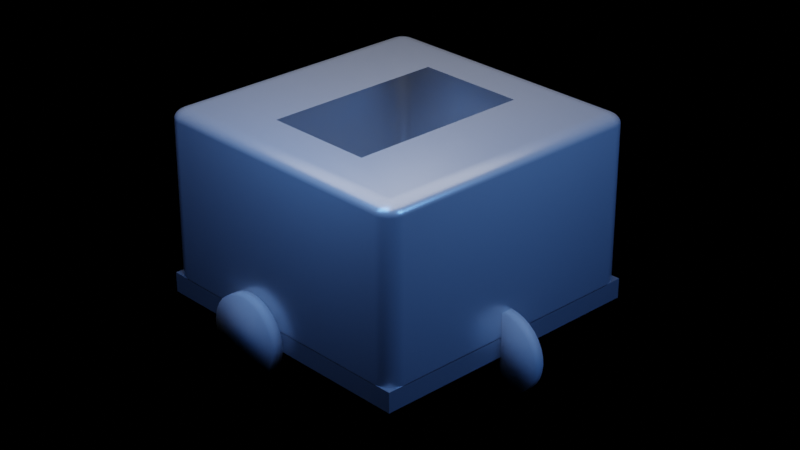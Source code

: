 # Source: Brainstorming_robot23032021.blend  (saved by Blender 2.80.75; exported with 4.5.12 LTS)
import bpy
from mathutils import Matrix  # noqa: F401  (used for matrix-valued properties, if any)

bpy.ops.wm.read_factory_settings(use_empty=True)
scene = bpy.context.scene
scene.name = 'Scene'

# ---- collections
col_collection = bpy.data.collections.new('Collection'); scene.collection.children.link(col_collection)

# ---- materials (node trees are filled in below, after node groups)
mat_material = bpy.data.materials.new('Material')
mat_material.alpha_threshold = 0.0
mat_material.line_color = (0.0, 0.0, 0.0, 1.0)
mat_material_003 = bpy.data.materials.new('Material.003')
mat_material_002 = bpy.data.materials.new('Material.002')

# ---- material node trees
mat_material.use_nodes = True; mat_material.node_tree.nodes.clear()
_N = mat_material.node_tree.nodes; _L = mat_material.node_tree.links
n0 = _N.new('ShaderNodeOutputMaterial'); n0.name = 'Material Output'; n0.location = (300, 300)
n1 = _N.new('ShaderNodeBsdfPrincipled'); n1.name = 'Principled BSDF'; n1.location = (10, 300)
n1.distribution = 'GGX'
n1.subsurface_method = 'BURLEY'
n1.inputs[0].default_value = (0.5928, 0.5928, 0.5928, 1.0)
n1.inputs[1].default_value = 0.4727
n1.inputs[2].default_value = 0.2136
n1.inputs[3].default_value = 1.45
n1.inputs[27].default_value = (0.0, 0.0, 0.0, 1.0)
n1.inputs[28].default_value = 1.0
_L.new(n1.outputs[0], n0.inputs[0])
n0.is_active_output = True
mat_material_003.use_nodes = True; mat_material_003.node_tree.nodes.clear()
_N = mat_material_003.node_tree.nodes; _L = mat_material_003.node_tree.links
n0 = _N.new('ShaderNodeOutputMaterial'); n0.name = 'Material Output'; n0.location = (300, 300)
n1 = _N.new('ShaderNodeBsdfPrincipled'); n1.name = 'Principled BSDF'; n1.location = (10, 300)
n1.distribution = 'GGX'
n1.subsurface_method = 'BURLEY'
n1.inputs[1].default_value = 0.5773
n1.inputs[2].default_value = 0.2636
n1.inputs[3].default_value = 1.45
n1.inputs[13].default_value = 0.0
n1.inputs[27].default_value = (0.0, 0.0, 0.0, 1.0)
n1.inputs[28].default_value = 1.0
_L.new(n1.outputs[0], n0.inputs[0])
n0.is_active_output = True
mat_material_002.use_nodes = True; mat_material_002.node_tree.nodes.clear()
_N = mat_material_002.node_tree.nodes; _L = mat_material_002.node_tree.links
n0 = _N.new('ShaderNodeOutputMaterial'); n0.name = 'Material Output'; n0.location = (300, 300)
n1 = _N.new('ShaderNodeBsdfPrincipled'); n1.name = 'Principled BSDF'; n1.location = (10, 300)
n1.distribution = 'GGX'
n1.subsurface_method = 'BURLEY'
n1.inputs[1].default_value = 0.4818
n1.inputs[2].default_value = 0.3045
n1.inputs[3].default_value = 1.45
n1.inputs[27].default_value = (0.0, 0.0, 0.0, 1.0)
n1.inputs[28].default_value = 1.0
_L.new(n1.outputs[0], n0.inputs[0])
n0.is_active_output = True

# ---- world
world_world = bpy.data.worlds.new('World'); scene.world = world_world
world_world.use_nodes = True; world_world.node_tree.nodes.clear()
_N = world_world.node_tree.nodes; _L = world_world.node_tree.links
n0 = _N.new('ShaderNodeOutputWorld'); n0.name = 'World Output'; n0.location = (300, 300)
n1 = _N.new('ShaderNodeBackground'); n1.name = 'Background'; n1.location = (10, 300)
n1.inputs[0].default_value = (0.05088, 0.05088, 0.05088, 1.0)
n1.inputs[1].default_value = 0.0
_L.new(n1.outputs[0], n0.inputs[0])
n0.is_active_output = True
world_world.color = (0.05088, 0.05088, 0.05088)
world_world.use_sun_shadow = False
world_world.sun_shadow_jitter_overblur = 0.0

# ---- cameras
cam_camera = bpy.data.cameras.new('Camera')
cam_camera.clip_end = 100.0
cam_camera.lens = 79.0
cam_camera.ortho_scale = 7.314

# ---- lights
light_area = bpy.data.lights.new('Area', 'AREA')
light_area.color = (0.1202, 0.3391, 1.0)
light_area.transmission_factor = 0.0
light_area.energy = 39.27
light_area.shadow_soft_size = 1.38
light_area.shadow_maximum_resolution = 0.006
light_area.use_absolute_resolution = True
light_area.size = 1.38
light_area.size_y = 1.0
light_area_002 = bpy.data.lights.new('Area.002', 'AREA')
light_area_002.transmission_factor = 0.0
light_area_002.energy = 23.56
light_area_002.shadow_soft_size = 1.0
light_area_002.shadow_maximum_resolution = 0.006
light_area_002.use_absolute_resolution = True
light_area_002.size = 1.0
light_area_002.size_y = 1.0
light_area_004 = bpy.data.lights.new('Area.004', 'AREA')
light_area_004.color = (0.1202, 0.3391, 1.0)
light_area_004.transmission_factor = 0.0
light_area_004.energy = 39.27
light_area_004.shadow_soft_size = 1.212
light_area_004.shadow_maximum_resolution = 0.006
light_area_004.use_absolute_resolution = True
light_area_004.size = 1.212
light_area_004.size_y = 1.0

# ---- meshes
me_cube = bpy.data.meshes.new('Cube')
me_cube.from_pydata([(1.0, 1.0, 1.0), (1.0, 1.0, -1.0), (1.0, -1.0, 1.0), (1.0, -1.0, -1.0), (-1.0, 1.0, 1.0), (-1.0, 1.0, -1.0), (-1.0, -1.0, 1.0), (-1.0, -1.0, -1.0)], [], [(0, 4, 6, 2), (3, 2, 6, 7), (7, 6, 4, 5), (5, 1, 3, 7), (1, 0, 2, 3), (5, 4, 0, 1)])
_uv = me_cube.uv_layers.new(name='UVMap')
_uv.uv.foreach_set('vector', [0.375, 0.0, 0.625, 0.0, 0.625, 0.25, 0.375, 0.25, 0.375, 0.25, 0.625, 0.25, 0.625, 0.5, 0.375, 0.5, 0.375, 0.5, 0.625, 0.5, 0.625, 0.75, 0.375, 0.75, 0.375, 0.75, 0.625, 0.75, 0.625, 1.0, 0.375, 1.0, 0.125, 0.5, 0.375, 0.5, 0.375, 0.75, 0.125, 0.75, 0.625, 0.5, 0.875, 0.5, 0.875, 0.75, 0.625, 0.75])
me_cube.materials.append(mat_material)
me_cube.use_remesh_preserve_volume = False
me_cube.use_remesh_preserve_attributes = False
me_cube.use_mirror_vertex_groups = False
me_cube.update()
me_circle = bpy.data.meshes.new('Circle')
me_circle.from_pydata([(0.0, 1.0, 0.0), (-0.1951, 0.9808, 0.0), (-0.3827, 0.9239, 0.0), (-0.5556, 0.8315, 0.0), (-0.7071, 0.7071, 0.0), (-0.8315, 0.5556, 0.0), (-0.9239, 0.3827, 0.0), (-0.9808, 0.1951, 0.0), (-1.0, 7.55e-08, 0.0), (-0.9808, -0.1951, 0.0), (-0.9239, -0.3827, 0.0), (-0.8315, -0.5556, 0.0), (-0.7071, -0.7071, 0.0), (-0.5556, -0.8315, 0.0), (-0.3827, -0.9239, 0.0), (-0.1951, -0.9808, 0.0), (3.258e-07, -1.0, 0.0), (0.1951, -0.9808, 0.0), (0.3827, -0.9239, 0.0), (0.5556, -0.8315, 0.0), (0.7071, -0.7071, 0.0), (0.8315, -0.5556, 0.0), (0.9239, -0.3827, 0.0), (0.9808, -0.1951, 0.0), (1.0, 9.656e-07, 0.0), (0.9808, 0.1951, 0.0), (0.9239, 0.3827, 0.0), (0.8315, 0.5556, 0.0), (0.7071, 0.7071, 0.0), (0.5556, 0.8315, 0.0), (0.3827, 0.9239, 0.0), (0.1951, 0.9808, 0.0), (-0.1951, 0.9808, 0.3064), (1.982e-16, 1.0, 0.3064), (-0.3827, 0.9239, 0.3064), (-0.5556, 0.8315, 0.3064), (-0.7071, 0.7071, 0.3064), (-0.8315, 0.5556, 0.3064), (-0.9239, 0.3827, 0.3064), (-0.9808, 0.1951, 0.3064), (-1.0, 7.55e-08, 0.3064), (-0.9808, -0.1951, 0.3064), (-0.9239, -0.3827, 0.3064), (-0.8315, -0.5556, 0.3064), (-0.7071, -0.7071, 0.3064), (-0.5556, -0.8315, 0.3064), (-0.3827, -0.9239, 0.3064), (-0.1951, -0.9808, 0.3064), (3.258e-07, -1.0, 0.3064), (0.1951, -0.9808, 0.3064), (0.3827, -0.9239, 0.3064), (0.5556, -0.8315, 0.3064), (0.7071, -0.7071, 0.3064), (0.8315, -0.5556, 0.3064), (0.9239, -0.3827, 0.3064), (0.9808, -0.1951, 0.3064), (1.0, 9.656e-07, 0.3064), (0.9808, 0.1951, 0.3064), (0.9239, 0.3827, 0.3064), (0.8315, 0.5556, 0.3064), (0.7071, 0.7071, 0.3064), (0.5556, 0.8315, 0.3064), (0.3827, 0.9239, 0.3064), (0.1951, 0.9808, 0.3064)], [], [(1, 0, 31, 30, 29, 28, 27, 26, 25, 24, 23, 22, 21, 20, 19, 18, 17, 16, 15, 14, 13, 12, 11, 10, 9, 8, 7, 6, 5, 4, 3, 2), (32, 34, 35, 36, 37, 38, 39, 40, 41, 42, 43, 44, 45, 46, 47, 48, 49, 50, 51, 52, 53, 54, 55, 56, 57, 58, 59, 60, 61, 62, 63, 33), (0, 1, 32, 33), (27, 28, 60, 59), (14, 15, 47, 46), (1, 2, 34, 32), (28, 29, 61, 60), (15, 16, 48, 47), (2, 3, 35, 34), (29, 30, 62, 61), (16, 17, 49, 48), (3, 4, 36, 35), (30, 31, 63, 62), (17, 18, 50, 49), (4, 5, 37, 36), (31, 0, 33, 63), (18, 19, 51, 50), (5, 6, 38, 37), (19, 20, 52, 51), (6, 7, 39, 38), (20, 21, 53, 52), (7, 8, 40, 39), (21, 22, 54, 53), (8, 9, 41, 40), (22, 23, 55, 54), (9, 10, 42, 41), (23, 24, 56, 55), (10, 11, 43, 42), (24, 25, 57, 56), (11, 12, 44, 43), (25, 26, 58, 57), (12, 13, 45, 44), (26, 27, 59, 58), (13, 14, 46, 45)])
me_circle.polygons.foreach_set('use_smooth', [True] * 34)
_uv = me_circle.uv_layers.new(name='UVMap')
_uv.uv.foreach_set('vector', [0.0, 0.0, 0.0, 0.0, 0.0, 0.0, 0.0, 0.0, 0.0, 0.0, 0.0, 0.0, 0.0, 0.0, 0.0, 0.0, 0.0, 0.0, 0.0, 0.0, 0.0, 0.0, 0.0, 0.0, 0.0, 0.0, 0.0, 0.0, 0.0, 0.0, 0.0, 0.0, 0.0, 0.0, 0.0, 0.0, 0.0, 0.0, 0.0, 0.0, 0.0, 0.0, 0.0, 0.0, 0.0, 0.0, 0.0, 0.0, 0.0, 0.0, 0.0, 0.0, 0.0, 0.0, 0.0, 0.0, 0.0, 0.0, 0.0, 0.0, 0.0, 0.0, 0.0, 0.0, 0.0, 0.0, 0.0, 0.0, 0.0, 0.0, 0.0, 0.0, 0.0, 0.0, 0.0, 0.0, 0.0, 0.0, 0.0, 0.0, 0.0, 0.0, 0.0, 0.0, 0.0, 0.0, 0.0, 0.0, 0.0, 0.0, 0.0, 0.0, 0.0, 0.0, 0.0, 0.0, 0.0, 0.0, 0.0, 0.0, 0.0, 0.0, 0.0, 0.0, 0.0, 0.0, 0.0, 0.0, 0.0, 0.0, 0.0, 0.0, 0.0, 0.0, 0.0, 0.0, 0.0, 0.0, 0.0, 0.0, 0.0, 0.0, 0.0, 0.0, 0.0, 0.0, 0.0, 0.0, 0.0, 0.0, 0.0, 0.0, 0.0, 0.0, 0.0, 0.0, 0.0, 0.0, 0.0, 0.0, 0.0, 0.0, 0.0, 0.0, 0.0, 0.0, 0.0, 0.0, 0.0, 0.0, 0.0, 0.0, 0.0, 0.0, 0.0, 0.0, 0.0, 0.0, 0.0, 0.0, 0.0, 0.0, 0.0, 0.0, 0.0, 0.0, 0.0, 0.0, 0.0, 0.0, 0.0, 0.0, 0.0, 0.0, 0.0, 0.0, 0.0, 0.0, 0.0, 0.0, 0.0, 0.0, 0.0, 0.0, 0.0, 0.0, 0.0, 0.0, 0.0, 0.0, 0.0, 0.0, 0.0, 0.0, 0.0, 0.0, 0.0, 0.0, 0.0, 0.0, 0.0, 0.0, 0.0, 0.0, 0.0, 0.0, 0.0, 0.0, 0.0, 0.0, 0.0, 0.0, 0.0, 0.0, 0.0, 0.0, 0.0, 0.0, 0.0, 0.0, 0.0, 0.0, 0.0, 0.0, 0.0, 0.0, 0.0, 0.0, 0.0, 0.0, 0.0, 0.0, 0.0, 0.0, 0.0, 0.0, 0.0, 0.0, 0.0, 0.0, 0.0, 0.0, 0.0, 0.0, 0.0, 0.0, 0.0, 0.0, 0.0, 0.0, 0.0, 0.0, 0.0, 0.0, 0.0, 0.0, 0.0, 0.0, 0.0, 0.0, 0.0, 0.0, 0.0, 0.0, 0.0, 0.0, 0.0, 0.0, 0.0, 0.0, 0.0, 0.0, 0.0, 0.0, 0.0, 0.0, 0.0, 0.0, 0.0, 0.0, 0.0, 0.0, 0.0, 0.0, 0.0, 0.0, 0.0, 0.0, 0.0, 0.0, 0.0, 0.0, 0.0, 0.0, 0.0, 0.0, 0.0, 0.0, 0.0, 0.0, 0.0, 0.0, 0.0, 0.0, 0.0, 0.0, 0.0, 0.0, 0.0, 0.0, 0.0, 0.0, 0.0, 0.0, 0.0, 0.0, 0.0, 0.0, 0.0, 0.0, 0.0, 0.0, 0.0, 0.0, 0.0, 0.0, 0.0, 0.0, 0.0, 0.0, 0.0, 0.0, 0.0, 0.0, 0.0, 0.0, 0.0, 0.0, 0.0, 0.0, 0.0, 0.0, 0.0, 0.0, 0.0, 0.0, 0.0, 0.0, 0.0, 0.0, 0.0, 0.0, 0.0, 0.0, 0.0, 0.0, 0.0, 0.0, 0.0, 0.0, 0.0, 0.0, 0.0, 0.0, 0.0, 0.0, 0.0, 0.0, 0.0, 0.0, 0.0, 0.0, 0.0, 0.0, 0.0, 0.0, 0.0, 0.0, 0.0, 0.0, 0.0, 0.0, 0.0, 0.0])
me_circle.use_remesh_preserve_volume = False
me_circle.use_remesh_preserve_attributes = False
me_circle.use_mirror_vertex_groups = False
me_circle.update()
me_circle_001 = bpy.data.meshes.new('Circle.001')
me_circle_001.from_pydata([(0.0, 1.0, 0.0), (-0.1951, 0.9808, 0.0), (-0.3827, 0.9239, 0.0), (-0.5556, 0.8315, 0.0), (-0.7071, 0.7071, 0.0), (-0.8315, 0.5556, 0.0), (-0.9239, 0.3827, 0.0), (-0.9808, 0.1951, 0.0), (-1.0, 7.55e-08, 0.0), (-0.9808, -0.1951, 0.0), (-0.9239, -0.3827, 0.0), (-0.8315, -0.5556, 0.0), (-0.7071, -0.7071, 0.0), (-0.5556, -0.8315, 0.0), (-0.3827, -0.9239, 0.0), (-0.1951, -0.9808, 0.0), (3.258e-07, -1.0, 0.0), (0.1951, -0.9808, 0.0), (0.3827, -0.9239, 0.0), (0.5556, -0.8315, 0.0), (0.7071, -0.7071, 0.0), (0.8315, -0.5556, 0.0), (0.9239, -0.3827, 0.0), (0.9808, -0.1951, 0.0), (1.0, 9.656e-07, 0.0), (0.9808, 0.1951, 0.0), (0.9239, 0.3827, 0.0), (0.8315, 0.5556, 0.0), (0.7071, 0.7071, 0.0), (0.5556, 0.8315, 0.0), (0.3827, 0.9239, 0.0), (0.1951, 0.9808, 0.0), (-0.1951, 0.9808, 0.3064), (1.982e-16, 1.0, 0.3064), (-0.3827, 0.9239, 0.3064), (-0.5556, 0.8315, 0.3064), (-0.7071, 0.7071, 0.3064), (-0.8315, 0.5556, 0.3064), (-0.9239, 0.3827, 0.3064), (-0.9808, 0.1951, 0.3064), (-1.0, 7.55e-08, 0.3064), (-0.9808, -0.1951, 0.3064), (-0.9239, -0.3827, 0.3064), (-0.8315, -0.5556, 0.3064), (-0.7071, -0.7071, 0.3064), (-0.5556, -0.8315, 0.3064), (-0.3827, -0.9239, 0.3064), (-0.1951, -0.9808, 0.3064), (3.258e-07, -1.0, 0.3064), (0.1951, -0.9808, 0.3064), (0.3827, -0.9239, 0.3064), (0.5556, -0.8315, 0.3064), (0.7071, -0.7071, 0.3064), (0.8315, -0.5556, 0.3064), (0.9239, -0.3827, 0.3064), (0.9808, -0.1951, 0.3064), (1.0, 9.656e-07, 0.3064), (0.9808, 0.1951, 0.3064), (0.9239, 0.3827, 0.3064), (0.8315, 0.5556, 0.3064), (0.7071, 0.7071, 0.3064), (0.5556, 0.8315, 0.3064), (0.3827, 0.9239, 0.3064), (0.1951, 0.9808, 0.3064)], [], [(1, 0, 31, 30, 29, 28, 27, 26, 25, 24, 23, 22, 21, 20, 19, 18, 17, 16, 15, 14, 13, 12, 11, 10, 9, 8, 7, 6, 5, 4, 3, 2), (32, 34, 35, 36, 37, 38, 39, 40, 41, 42, 43, 44, 45, 46, 47, 48, 49, 50, 51, 52, 53, 54, 55, 56, 57, 58, 59, 60, 61, 62, 63, 33), (0, 1, 32, 33), (27, 28, 60, 59), (14, 15, 47, 46), (1, 2, 34, 32), (28, 29, 61, 60), (15, 16, 48, 47), (2, 3, 35, 34), (29, 30, 62, 61), (16, 17, 49, 48), (3, 4, 36, 35), (30, 31, 63, 62), (17, 18, 50, 49), (4, 5, 37, 36), (31, 0, 33, 63), (18, 19, 51, 50), (5, 6, 38, 37), (19, 20, 52, 51), (6, 7, 39, 38), (20, 21, 53, 52), (7, 8, 40, 39), (21, 22, 54, 53), (8, 9, 41, 40), (22, 23, 55, 54), (9, 10, 42, 41), (23, 24, 56, 55), (10, 11, 43, 42), (24, 25, 57, 56), (11, 12, 44, 43), (25, 26, 58, 57), (12, 13, 45, 44), (26, 27, 59, 58), (13, 14, 46, 45)])
_uv = me_circle_001.uv_layers.new(name='UVMap')
_uv.uv.foreach_set('vector', [0.0, 0.0, 0.0, 0.0, 0.0, 0.0, 0.0, 0.0, 0.0, 0.0, 0.0, 0.0, 0.0, 0.0, 0.0, 0.0, 0.0, 0.0, 0.0, 0.0, 0.0, 0.0, 0.0, 0.0, 0.0, 0.0, 0.0, 0.0, 0.0, 0.0, 0.0, 0.0, 0.0, 0.0, 0.0, 0.0, 0.0, 0.0, 0.0, 0.0, 0.0, 0.0, 0.0, 0.0, 0.0, 0.0, 0.0, 0.0, 0.0, 0.0, 0.0, 0.0, 0.0, 0.0, 0.0, 0.0, 0.0, 0.0, 0.0, 0.0, 0.0, 0.0, 0.0, 0.0, 0.0, 0.0, 0.0, 0.0, 0.0, 0.0, 0.0, 0.0, 0.0, 0.0, 0.0, 0.0, 0.0, 0.0, 0.0, 0.0, 0.0, 0.0, 0.0, 0.0, 0.0, 0.0, 0.0, 0.0, 0.0, 0.0, 0.0, 0.0, 0.0, 0.0, 0.0, 0.0, 0.0, 0.0, 0.0, 0.0, 0.0, 0.0, 0.0, 0.0, 0.0, 0.0, 0.0, 0.0, 0.0, 0.0, 0.0, 0.0, 0.0, 0.0, 0.0, 0.0, 0.0, 0.0, 0.0, 0.0, 0.0, 0.0, 0.0, 0.0, 0.0, 0.0, 0.0, 0.0, 0.0, 0.0, 0.0, 0.0, 0.0, 0.0, 0.0, 0.0, 0.0, 0.0, 0.0, 0.0, 0.0, 0.0, 0.0, 0.0, 0.0, 0.0, 0.0, 0.0, 0.0, 0.0, 0.0, 0.0, 0.0, 0.0, 0.0, 0.0, 0.0, 0.0, 0.0, 0.0, 0.0, 0.0, 0.0, 0.0, 0.0, 0.0, 0.0, 0.0, 0.0, 0.0, 0.0, 0.0, 0.0, 0.0, 0.0, 0.0, 0.0, 0.0, 0.0, 0.0, 0.0, 0.0, 0.0, 0.0, 0.0, 0.0, 0.0, 0.0, 0.0, 0.0, 0.0, 0.0, 0.0, 0.0, 0.0, 0.0, 0.0, 0.0, 0.0, 0.0, 0.0, 0.0, 0.0, 0.0, 0.0, 0.0, 0.0, 0.0, 0.0, 0.0, 0.0, 0.0, 0.0, 0.0, 0.0, 0.0, 0.0, 0.0, 0.0, 0.0, 0.0, 0.0, 0.0, 0.0, 0.0, 0.0, 0.0, 0.0, 0.0, 0.0, 0.0, 0.0, 0.0, 0.0, 0.0, 0.0, 0.0, 0.0, 0.0, 0.0, 0.0, 0.0, 0.0, 0.0, 0.0, 0.0, 0.0, 0.0, 0.0, 0.0, 0.0, 0.0, 0.0, 0.0, 0.0, 0.0, 0.0, 0.0, 0.0, 0.0, 0.0, 0.0, 0.0, 0.0, 0.0, 0.0, 0.0, 0.0, 0.0, 0.0, 0.0, 0.0, 0.0, 0.0, 0.0, 0.0, 0.0, 0.0, 0.0, 0.0, 0.0, 0.0, 0.0, 0.0, 0.0, 0.0, 0.0, 0.0, 0.0, 0.0, 0.0, 0.0, 0.0, 0.0, 0.0, 0.0, 0.0, 0.0, 0.0, 0.0, 0.0, 0.0, 0.0, 0.0, 0.0, 0.0, 0.0, 0.0, 0.0, 0.0, 0.0, 0.0, 0.0, 0.0, 0.0, 0.0, 0.0, 0.0, 0.0, 0.0, 0.0, 0.0, 0.0, 0.0, 0.0, 0.0, 0.0, 0.0, 0.0, 0.0, 0.0, 0.0, 0.0, 0.0, 0.0, 0.0, 0.0, 0.0, 0.0, 0.0, 0.0, 0.0, 0.0, 0.0, 0.0, 0.0, 0.0, 0.0, 0.0, 0.0, 0.0, 0.0, 0.0, 0.0, 0.0, 0.0, 0.0, 0.0, 0.0, 0.0, 0.0, 0.0, 0.0, 0.0, 0.0, 0.0, 0.0, 0.0, 0.0, 0.0, 0.0, 0.0, 0.0, 0.0, 0.0, 0.0, 0.0, 0.0, 0.0, 0.0, 0.0, 0.0, 0.0, 0.0])
me_circle_001.use_remesh_preserve_volume = False
me_circle_001.use_remesh_preserve_attributes = False
me_circle_001.use_mirror_vertex_groups = False
me_circle_001.update()
me_circle_002 = bpy.data.meshes.new('Circle.002')
me_circle_002.from_pydata([(0.0, 1.0, 0.0), (-0.1951, 0.9808, 0.0), (-0.3827, 0.9239, 0.0), (-0.5556, 0.8315, 0.0), (-0.7071, 0.7071, 0.0), (-0.8315, 0.5556, 0.0), (-0.9239, 0.3827, 0.0), (-0.9808, 0.1951, 0.0), (-1.0, 7.55e-08, 0.0), (-0.9808, -0.1951, 0.0), (-0.9239, -0.3827, 0.0), (-0.8315, -0.5556, 0.0), (-0.7071, -0.7071, 0.0), (-0.5556, -0.8315, 0.0), (-0.3827, -0.9239, 0.0), (-0.1951, -0.9808, 0.0), (3.258e-07, -1.0, 0.0), (0.1951, -0.9808, 0.0), (0.3827, -0.9239, 0.0), (0.5556, -0.8315, 0.0), (0.7071, -0.7071, 0.0), (0.8315, -0.5556, 0.0), (0.9239, -0.3827, 0.0), (0.9808, -0.1951, 0.0), (1.0, 9.656e-07, 0.0), (0.9808, 0.1951, 0.0), (0.9239, 0.3827, 0.0), (0.8315, 0.5556, 0.0), (0.7071, 0.7071, 0.0), (0.5556, 0.8315, 0.0), (0.3827, 0.9239, 0.0), (0.1951, 0.9808, 0.0), (-0.1951, 0.9808, 0.3064), (1.982e-16, 1.0, 0.3064), (-0.3827, 0.9239, 0.3064), (-0.5556, 0.8315, 0.3064), (-0.7071, 0.7071, 0.3064), (-0.8315, 0.5556, 0.3064), (-0.9239, 0.3827, 0.3064), (-0.9808, 0.1951, 0.3064), (-1.0, 7.55e-08, 0.3064), (-0.9808, -0.1951, 0.3064), (-0.9239, -0.3827, 0.3064), (-0.8315, -0.5556, 0.3064), (-0.7071, -0.7071, 0.3064), (-0.5556, -0.8315, 0.3064), (-0.3827, -0.9239, 0.3064), (-0.1951, -0.9808, 0.3064), (3.258e-07, -1.0, 0.3064), (0.1951, -0.9808, 0.3064), (0.3827, -0.9239, 0.3064), (0.5556, -0.8315, 0.3064), (0.7071, -0.7071, 0.3064), (0.8315, -0.5556, 0.3064), (0.9239, -0.3827, 0.3064), (0.9808, -0.1951, 0.3064), (1.0, 9.656e-07, 0.3064), (0.9808, 0.1951, 0.3064), (0.9239, 0.3827, 0.3064), (0.8315, 0.5556, 0.3064), (0.7071, 0.7071, 0.3064), (0.5556, 0.8315, 0.3064), (0.3827, 0.9239, 0.3064), (0.1951, 0.9808, 0.3064)], [], [(1, 0, 31, 30, 29, 28, 27, 26, 25, 24, 23, 22, 21, 20, 19, 18, 17, 16, 15, 14, 13, 12, 11, 10, 9, 8, 7, 6, 5, 4, 3, 2), (32, 34, 35, 36, 37, 38, 39, 40, 41, 42, 43, 44, 45, 46, 47, 48, 49, 50, 51, 52, 53, 54, 55, 56, 57, 58, 59, 60, 61, 62, 63, 33), (0, 1, 32, 33), (27, 28, 60, 59), (14, 15, 47, 46), (1, 2, 34, 32), (28, 29, 61, 60), (15, 16, 48, 47), (2, 3, 35, 34), (29, 30, 62, 61), (16, 17, 49, 48), (3, 4, 36, 35), (30, 31, 63, 62), (17, 18, 50, 49), (4, 5, 37, 36), (31, 0, 33, 63), (18, 19, 51, 50), (5, 6, 38, 37), (19, 20, 52, 51), (6, 7, 39, 38), (20, 21, 53, 52), (7, 8, 40, 39), (21, 22, 54, 53), (8, 9, 41, 40), (22, 23, 55, 54), (9, 10, 42, 41), (23, 24, 56, 55), (10, 11, 43, 42), (24, 25, 57, 56), (11, 12, 44, 43), (25, 26, 58, 57), (12, 13, 45, 44), (26, 27, 59, 58), (13, 14, 46, 45)])
me_circle_002.polygons.foreach_set('use_smooth', [True] * 34)
_uv = me_circle_002.uv_layers.new(name='UVMap')
_uv.uv.foreach_set('vector', [0.0, 0.0, 0.0, 0.0, 0.0, 0.0, 0.0, 0.0, 0.0, 0.0, 0.0, 0.0, 0.0, 0.0, 0.0, 0.0, 0.0, 0.0, 0.0, 0.0, 0.0, 0.0, 0.0, 0.0, 0.0, 0.0, 0.0, 0.0, 0.0, 0.0, 0.0, 0.0, 0.0, 0.0, 0.0, 0.0, 0.0, 0.0, 0.0, 0.0, 0.0, 0.0, 0.0, 0.0, 0.0, 0.0, 0.0, 0.0, 0.0, 0.0, 0.0, 0.0, 0.0, 0.0, 0.0, 0.0, 0.0, 0.0, 0.0, 0.0, 0.0, 0.0, 0.0, 0.0, 0.0, 0.0, 0.0, 0.0, 0.0, 0.0, 0.0, 0.0, 0.0, 0.0, 0.0, 0.0, 0.0, 0.0, 0.0, 0.0, 0.0, 0.0, 0.0, 0.0, 0.0, 0.0, 0.0, 0.0, 0.0, 0.0, 0.0, 0.0, 0.0, 0.0, 0.0, 0.0, 0.0, 0.0, 0.0, 0.0, 0.0, 0.0, 0.0, 0.0, 0.0, 0.0, 0.0, 0.0, 0.0, 0.0, 0.0, 0.0, 0.0, 0.0, 0.0, 0.0, 0.0, 0.0, 0.0, 0.0, 0.0, 0.0, 0.0, 0.0, 0.0, 0.0, 0.0, 0.0, 0.0, 0.0, 0.0, 0.0, 0.0, 0.0, 0.0, 0.0, 0.0, 0.0, 0.0, 0.0, 0.0, 0.0, 0.0, 0.0, 0.0, 0.0, 0.0, 0.0, 0.0, 0.0, 0.0, 0.0, 0.0, 0.0, 0.0, 0.0, 0.0, 0.0, 0.0, 0.0, 0.0, 0.0, 0.0, 0.0, 0.0, 0.0, 0.0, 0.0, 0.0, 0.0, 0.0, 0.0, 0.0, 0.0, 0.0, 0.0, 0.0, 0.0, 0.0, 0.0, 0.0, 0.0, 0.0, 0.0, 0.0, 0.0, 0.0, 0.0, 0.0, 0.0, 0.0, 0.0, 0.0, 0.0, 0.0, 0.0, 0.0, 0.0, 0.0, 0.0, 0.0, 0.0, 0.0, 0.0, 0.0, 0.0, 0.0, 0.0, 0.0, 0.0, 0.0, 0.0, 0.0, 0.0, 0.0, 0.0, 0.0, 0.0, 0.0, 0.0, 0.0, 0.0, 0.0, 0.0, 0.0, 0.0, 0.0, 0.0, 0.0, 0.0, 0.0, 0.0, 0.0, 0.0, 0.0, 0.0, 0.0, 0.0, 0.0, 0.0, 0.0, 0.0, 0.0, 0.0, 0.0, 0.0, 0.0, 0.0, 0.0, 0.0, 0.0, 0.0, 0.0, 0.0, 0.0, 0.0, 0.0, 0.0, 0.0, 0.0, 0.0, 0.0, 0.0, 0.0, 0.0, 0.0, 0.0, 0.0, 0.0, 0.0, 0.0, 0.0, 0.0, 0.0, 0.0, 0.0, 0.0, 0.0, 0.0, 0.0, 0.0, 0.0, 0.0, 0.0, 0.0, 0.0, 0.0, 0.0, 0.0, 0.0, 0.0, 0.0, 0.0, 0.0, 0.0, 0.0, 0.0, 0.0, 0.0, 0.0, 0.0, 0.0, 0.0, 0.0, 0.0, 0.0, 0.0, 0.0, 0.0, 0.0, 0.0, 0.0, 0.0, 0.0, 0.0, 0.0, 0.0, 0.0, 0.0, 0.0, 0.0, 0.0, 0.0, 0.0, 0.0, 0.0, 0.0, 0.0, 0.0, 0.0, 0.0, 0.0, 0.0, 0.0, 0.0, 0.0, 0.0, 0.0, 0.0, 0.0, 0.0, 0.0, 0.0, 0.0, 0.0, 0.0, 0.0, 0.0, 0.0, 0.0, 0.0, 0.0, 0.0, 0.0, 0.0, 0.0, 0.0, 0.0, 0.0, 0.0, 0.0, 0.0, 0.0, 0.0, 0.0, 0.0, 0.0, 0.0, 0.0, 0.0, 0.0, 0.0, 0.0, 0.0, 0.0, 0.0, 0.0, 0.0, 0.0, 0.0, 0.0, 0.0, 0.0, 0.0])
me_circle_002.use_remesh_preserve_volume = False
me_circle_002.use_remesh_preserve_attributes = False
me_circle_002.use_mirror_vertex_groups = False
me_circle_002.update()
me_plane = bpy.data.meshes.new('Plane')
me_plane.from_pydata([(-1.0, -1.0, 0.0), (1.0, -1.0, 0.0), (-1.0, 1.0, 0.0), (1.0, 1.0, 0.0), (-1.0, 1.0, 0.3487), (-1.0, -1.0, 0.3487), (1.0, -1.0, 0.3487), (1.0, 1.0, 0.3487), (-0.9942, -0.9942, 0.005773), (0.9942, -0.9942, 0.005773), (-0.9942, 0.9942, 0.005773), (0.9942, 0.9942, 0.005773), (-0.9929, 0.9929, 0.3487), (-0.9929, -0.9929, 0.3487), (0.9929, -0.9929, 0.3487), (0.9929, 0.9929, 0.3487)], [], [(0, 2, 3, 1), (3, 2, 4, 7), (0, 1, 6, 5), (1, 3, 7, 6), (2, 0, 5, 4), (8, 9, 11, 10), (11, 15, 12, 10), (8, 13, 14, 9), (9, 14, 15, 11), (10, 12, 13, 8), (4, 5, 13, 12), (5, 6, 14, 13), (6, 7, 15, 14), (7, 4, 12, 15)])
_uv = me_plane.uv_layers.new(name='UVMap')
_uv.uv.foreach_set('vector', [0.0, 0.0, 0.0, 1.0, 1.0, 1.0, 1.0, 0.0, 1.0, 1.0, 0.0, 1.0, 0.0, 1.0, 1.0, 1.0, 0.0, 0.0, 1.0, 0.0, 1.0, 0.0, 0.0, 0.0, 1.0, 0.0, 1.0, 1.0, 1.0, 1.0, 1.0, 0.0, 0.0, 1.0, 0.0, 0.0, 0.0, 0.0, 0.0, 1.0, 0.0, 0.0, 1.0, 0.0, 1.0, 1.0, 0.0, 1.0, 1.0, 1.0, 1.0, 1.0, 0.0, 1.0, 0.0, 1.0, 0.0, 0.0, 0.0, 0.0, 1.0, 0.0, 1.0, 0.0, 1.0, 0.0, 1.0, 0.0, 1.0, 1.0, 1.0, 1.0, 0.0, 1.0, 0.0, 1.0, 0.0, 0.0, 0.0, 0.0, 0.0, 1.0, 0.0, 0.0, 0.0, 0.0, 0.0, 1.0, 0.0, 0.0, 1.0, 0.0, 1.0, 0.0, 0.0, 0.0, 1.0, 0.0, 1.0, 1.0, 1.0, 1.0, 1.0, 0.0, 1.0, 1.0, 0.0, 1.0, 0.0, 1.0, 1.0, 1.0])
me_plane.materials.append(mat_material_003)
me_plane.use_remesh_preserve_volume = False
me_plane.use_remesh_preserve_attributes = False
me_plane.use_mirror_vertex_groups = False
me_plane.update()
me_cube_004 = bpy.data.meshes.new('Cube.004')
me_cube_004.from_pydata([(-0.88, -1.0, -1.0), (-1.0, -0.88, -1.0), (-0.9008, -0.9982, -1.0), (-0.921, -0.9928, -1.0), (-0.94, -0.9839, -1.0), (-0.9571, -0.9719, -1.0), (-0.9719, -0.9571, -1.0), (-0.9839, -0.94, -1.0), (-0.9928, -0.921, -1.0), (-0.9982, -0.9008, -1.0), (-0.88, -1.0, 0.88), (-0.88, -0.88, 1.0), (-1.0, -0.88, 0.88), (-0.88, -0.9982, 0.9008), (-0.88, -0.9928, 0.921), (-0.88, -0.9839, 0.94), (-0.88, -0.9719, 0.9571), (-0.9008, -0.9982, 0.88), (-0.9013, -0.9961, 0.9015), (-0.9014, -0.9903, 0.9222), (-0.9013, -0.9814, 0.9406), (-0.9012, -0.97, 0.9564), (-0.921, -0.9928, 0.88), (-0.922, -0.9903, 0.9017), (-0.9218, -0.9843, 0.922), (-0.9209, -0.9759, 0.9394), (-0.9201, -0.9657, 0.9537), (-0.94, -0.9839, 0.88), (-0.9406, -0.9813, 0.9015), (-0.9394, -0.9759, 0.9211), (-0.9372, -0.9687, 0.9372), (-0.9353, -0.9602, 0.95), (-0.9571, -0.9719, 0.88), (-0.9566, -0.9699, 0.9012), (-0.9538, -0.9657, 0.9202), (-0.95, -0.9602, 0.9353), (-0.9466, -0.9543, 0.9466), (-0.9008, -0.88, 0.9982), (-0.921, -0.88, 0.9928), (-0.94, -0.88, 0.9839), (-0.9571, -0.88, 0.9719), (-0.88, -0.9008, 0.9982), (-0.9015, -0.9013, 0.9961), (-0.9222, -0.9014, 0.9903), (-0.9406, -0.9013, 0.9814), (-0.9564, -0.9012, 0.97), (-0.88, -0.921, 0.9928), (-0.9017, -0.922, 0.9903), (-0.922, -0.9218, 0.9843), (-0.9394, -0.9209, 0.9759), (-0.9537, -0.9201, 0.9657), (-0.88, -0.94, 0.9839), (-0.9015, -0.9406, 0.9813), (-0.9211, -0.9394, 0.9759), (-0.9372, -0.9372, 0.9687), (-0.95, -0.9353, 0.9602), (-0.88, -0.9571, 0.9719), (-0.9012, -0.9566, 0.9699), (-0.9202, -0.9538, 0.9657), (-0.9353, -0.95, 0.9602), (-0.9466, -0.9466, 0.9543), (-0.9982, -0.9008, 0.88), (-0.9928, -0.921, 0.88), (-0.9839, -0.94, 0.88), (-0.9719, -0.9571, 0.88), (-0.9982, -0.88, 0.9008), (-0.9961, -0.9015, 0.9013), (-0.9903, -0.9222, 0.9014), (-0.9814, -0.9406, 0.9013), (-0.97, -0.9564, 0.9012), (-0.9928, -0.88, 0.921), (-0.9903, -0.9017, 0.922), (-0.9843, -0.922, 0.9218), (-0.9759, -0.9394, 0.9209), (-0.9657, -0.9537, 0.9201), (-0.9839, -0.88, 0.94), (-0.9813, -0.9015, 0.9406), (-0.9759, -0.9211, 0.9394), (-0.9687, -0.9372, 0.9372), (-0.9602, -0.95, 0.9353), (-0.9719, -0.88, 0.9571), (-0.9699, -0.9012, 0.9566), (-0.9657, -0.9202, 0.9538), (-0.9602, -0.9353, 0.95), (-0.9543, -0.9466, 0.9466), (-1.0, 0.88, -1.0), (-0.88, 1.0, -1.0), (-0.9982, 0.9008, -1.0), (-0.9928, 0.921, -1.0), (-0.9839, 0.94, -1.0), (-0.9719, 0.9571, -1.0), (-0.9571, 0.9719, -1.0), (-0.94, 0.9839, -1.0), (-0.921, 0.9928, -1.0), (-0.9008, 0.9982, -1.0), (-0.88, 0.88, 1.0), (-0.88, 1.0, 0.88), (-1.0, 0.88, 0.88), (-0.88, 0.9008, 0.9982), (-0.88, 0.921, 0.9928), (-0.88, 0.94, 0.9839), (-0.88, 0.9571, 0.9719), (-0.9008, 0.88, 0.9982), (-0.9013, 0.9015, 0.9961), (-0.9014, 0.9222, 0.9903), (-0.9013, 0.9406, 0.9814), (-0.9012, 0.9564, 0.97), (-0.921, 0.88, 0.9928), (-0.922, 0.9017, 0.9903), (-0.9218, 0.922, 0.9843), (-0.9209, 0.9394, 0.9759), (-0.9201, 0.9537, 0.9657), (-0.94, 0.88, 0.9839), (-0.9406, 0.9015, 0.9813), (-0.9394, 0.9211, 0.9759), (-0.9372, 0.9372, 0.9687), (-0.9353, 0.95, 0.9602), (-0.9571, 0.88, 0.9719), (-0.9566, 0.9012, 0.9699), (-0.9538, 0.9202, 0.9657), (-0.95, 0.9353, 0.9602), (-0.9466, 0.9466, 0.9543), (-0.9008, 0.9982, 0.88), (-0.921, 0.9928, 0.88), (-0.94, 0.9839, 0.88), (-0.9571, 0.9719, 0.88), (-0.88, 0.9982, 0.9008), (-0.9015, 0.9961, 0.9013), (-0.9222, 0.9903, 0.9014), (-0.9406, 0.9814, 0.9013), (-0.9564, 0.97, 0.9012), (-0.88, 0.9928, 0.921), (-0.9017, 0.9903, 0.922), (-0.922, 0.9843, 0.9218), (-0.9394, 0.9759, 0.9209), (-0.9537, 0.9657, 0.9201), (-0.88, 0.9839, 0.94), (-0.9015, 0.9813, 0.9406), (-0.9211, 0.9759, 0.9394), (-0.9372, 0.9687, 0.9372), (-0.95, 0.9602, 0.9353), (-0.88, 0.9719, 0.9571), (-0.9012, 0.9699, 0.9566), (-0.9202, 0.9657, 0.9538), (-0.9353, 0.9602, 0.95), (-0.9466, 0.9543, 0.9466), (-0.9982, 0.88, 0.9008), (-0.9928, 0.88, 0.921), (-0.9839, 0.88, 0.94), (-0.9719, 0.88, 0.9571), (-0.9982, 0.9008, 0.88), (-0.9961, 0.9013, 0.9015), (-0.9903, 0.9014, 0.9222), (-0.9814, 0.9013, 0.9406), (-0.97, 0.9012, 0.9564), (-0.9928, 0.921, 0.88), (-0.9903, 0.922, 0.9017), (-0.9843, 0.9218, 0.922), (-0.9759, 0.9209, 0.9394), (-0.9657, 0.9201, 0.9537), (-0.9839, 0.94, 0.88), (-0.9813, 0.9406, 0.9015), (-0.9759, 0.9394, 0.9211), (-0.9687, 0.9372, 0.9372), (-0.9602, 0.9353, 0.95), (-0.9719, 0.9571, 0.88), (-0.9699, 0.9566, 0.9012), (-0.9657, 0.9538, 0.9202), (-0.9602, 0.95, 0.9353), (-0.9543, 0.9466, 0.9466), (1.0, -0.88, -1.0), (0.88, -1.0, -1.0), (0.9982, -0.9008, -1.0), (0.9928, -0.921, -1.0), (0.9839, -0.94, -1.0), (0.9719, -0.9571, -1.0), (0.9571, -0.9719, -1.0), (0.94, -0.9839, -1.0), (0.921, -0.9928, -1.0), (0.9008, -0.9982, -1.0), (0.88, -0.88, 1.0), (0.88, -1.0, 0.88), (1.0, -0.88, 0.88), (0.88, -0.9008, 0.9982), (0.88, -0.921, 0.9928), (0.88, -0.94, 0.9839), (0.88, -0.9571, 0.9719), (0.9008, -0.88, 0.9982), (0.9013, -0.9015, 0.9961), (0.9014, -0.9222, 0.9903), (0.9013, -0.9406, 0.9814), (0.9012, -0.9564, 0.97), (0.921, -0.88, 0.9928), (0.922, -0.9017, 0.9903), (0.9218, -0.922, 0.9843), (0.9209, -0.9394, 0.9759), (0.9201, -0.9537, 0.9657), (0.94, -0.88, 0.9839), (0.9406, -0.9015, 0.9813), (0.9394, -0.9211, 0.9759), (0.9372, -0.9372, 0.9687), (0.9353, -0.95, 0.9602), (0.9571, -0.88, 0.9719), (0.9566, -0.9012, 0.9699), (0.9538, -0.9202, 0.9657), (0.95, -0.9353, 0.9602), (0.9466, -0.9466, 0.9543), (0.9008, -0.9982, 0.88), (0.921, -0.9928, 0.88), (0.94, -0.9839, 0.88), (0.9571, -0.9719, 0.88), (0.88, -0.9982, 0.9008), (0.9015, -0.9961, 0.9013), (0.9222, -0.9903, 0.9014), (0.9406, -0.9814, 0.9013), (0.9564, -0.97, 0.9012), (0.88, -0.9928, 0.921), (0.9017, -0.9903, 0.922), (0.922, -0.9843, 0.9218), (0.9394, -0.9759, 0.9209), (0.9537, -0.9657, 0.9201), (0.88, -0.9839, 0.94), (0.9015, -0.9813, 0.9406), (0.9211, -0.9759, 0.9394), (0.9372, -0.9687, 0.9372), (0.95, -0.9602, 0.9353), (0.88, -0.9719, 0.9571), (0.9012, -0.9699, 0.9566), (0.9202, -0.9657, 0.9538), (0.9353, -0.9602, 0.95), (0.9466, -0.9543, 0.9466), (0.9982, -0.88, 0.9008), (0.9928, -0.88, 0.921), (0.9839, -0.88, 0.94), (0.9719, -0.88, 0.9571), (0.9982, -0.9008, 0.88), (0.9961, -0.9013, 0.9015), (0.9903, -0.9014, 0.9222), (0.9814, -0.9013, 0.9406), (0.97, -0.9012, 0.9564), (0.9928, -0.921, 0.88), (0.9903, -0.922, 0.9017), (0.9843, -0.9218, 0.922), (0.9759, -0.9209, 0.9394), (0.9657, -0.9201, 0.9537), (0.9839, -0.94, 0.88), (0.9813, -0.9406, 0.9015), (0.9759, -0.9394, 0.9211), (0.9687, -0.9372, 0.9372), (0.9602, -0.9353, 0.95), (0.9719, -0.9571, 0.88), (0.9699, -0.9566, 0.9012), (0.9657, -0.9538, 0.9202), (0.9602, -0.95, 0.9353), (0.9543, -0.9466, 0.9466), (0.88, 1.0, -1.0), (1.0, 0.88, -1.0), (0.9008, 0.9982, -1.0), (0.921, 0.9928, -1.0), (0.94, 0.9839, -1.0), (0.9571, 0.9719, -1.0), (0.9719, 0.9571, -1.0), (0.9839, 0.94, -1.0), (0.9928, 0.921, -1.0), (0.9982, 0.9008, -1.0), (0.88, 0.88, 1.0), (1.0, 0.88, 0.88), (0.88, 1.0, 0.88), (0.9008, 0.88, 0.9982), (0.921, 0.88, 0.9928), (0.94, 0.88, 0.9839), (0.9571, 0.88, 0.9719), (0.88, 0.9008, 0.9982), (0.9015, 0.9013, 0.9961), (0.9222, 0.9014, 0.9903), (0.9406, 0.9013, 0.9814), (0.9564, 0.9012, 0.97), (0.88, 0.921, 0.9928), (0.9017, 0.922, 0.9903), (0.922, 0.9218, 0.9843), (0.9394, 0.9209, 0.9759), (0.9537, 0.9201, 0.9657), (0.88, 0.94, 0.9839), (0.9015, 0.9406, 0.9813), (0.9211, 0.9394, 0.9759), (0.9372, 0.9372, 0.9687), (0.95, 0.9353, 0.9602), (0.88, 0.9571, 0.9719), (0.9012, 0.9566, 0.9699), (0.9202, 0.9538, 0.9657), (0.9353, 0.95, 0.9602), (0.9466, 0.9466, 0.9543), (0.9982, 0.9008, 0.88), (0.9928, 0.921, 0.88), (0.9839, 0.94, 0.88), (0.9719, 0.9571, 0.88), (0.9982, 0.88, 0.9008), (0.9961, 0.9015, 0.9013), (0.9903, 0.9222, 0.9014), (0.9814, 0.9406, 0.9013), (0.97, 0.9564, 0.9012), (0.9928, 0.88, 0.921), (0.9903, 0.9017, 0.922), (0.9843, 0.922, 0.9218), (0.9759, 0.9394, 0.9209), (0.9657, 0.9537, 0.9201), (0.9839, 0.88, 0.94), (0.9813, 0.9015, 0.9406), (0.9759, 0.9211, 0.9394), (0.9687, 0.9372, 0.9372), (0.9602, 0.95, 0.9353), (0.9719, 0.88, 0.9571), (0.9699, 0.9012, 0.9566), (0.9657, 0.9202, 0.9538), (0.9602, 0.9353, 0.95), (0.9543, 0.9466, 0.9466), (0.88, 0.9982, 0.9008), (0.88, 0.9928, 0.921), (0.88, 0.9839, 0.94), (0.88, 0.9719, 0.9571), (0.9008, 0.9982, 0.88), (0.9013, 0.9961, 0.9015), (0.9014, 0.9903, 0.9222), (0.9013, 0.9814, 0.9406), (0.9012, 0.97, 0.9564), (0.921, 0.9928, 0.88), (0.922, 0.9903, 0.9017), (0.9218, 0.9843, 0.922), (0.9209, 0.9759, 0.9394), (0.9201, 0.9657, 0.9537), (0.94, 0.9839, 0.88), (0.9406, 0.9813, 0.9015), (0.9394, 0.9759, 0.9211), (0.9372, 0.9687, 0.9372), (0.9353, 0.9602, 0.95), (0.9571, 0.9719, 0.88), (0.9566, 0.9699, 0.9012), (0.9538, 0.9657, 0.9202), (0.95, 0.9602, 0.9353), (0.9466, 0.9543, 0.9466), (-0.3814, -0.6361, 1.0), (0.3814, -0.6361, 1.0), (-0.3814, 0.6361, 1.0), (-0.3814, 0.3814, 1.0), (0.3814, -0.3814, 1.0), (0.3814, 0.6361, 1.0)], [], [(171, 181, 10, 0), (256, 266, 182, 170), (265, 95, 343, 342, 345, 344, 180), (86, 96, 267, 255), (10, 13, 18, 17), (13, 14, 19, 18), (14, 15, 20, 19), (15, 16, 21, 20), (16, 56, 57, 21), (17, 18, 23, 22), (18, 19, 24, 23), (19, 20, 25, 24), (20, 21, 26, 25), (21, 57, 58, 26), (22, 23, 28, 27), (23, 24, 29, 28), (24, 25, 30, 29), (25, 26, 31, 30), (26, 58, 59, 31), (27, 28, 33, 32), (28, 29, 34, 33), (29, 30, 35, 34), (30, 31, 36, 35), (31, 59, 60, 36), (11, 37, 42, 41), (37, 38, 43, 42), (38, 39, 44, 43), (39, 40, 45, 44), (40, 80, 81, 45), (41, 42, 47, 46), (42, 43, 48, 47), (43, 44, 49, 48), (44, 45, 50, 49), (45, 81, 82, 50), (46, 47, 52, 51), (47, 48, 53, 52), (48, 49, 54, 53), (49, 50, 55, 54), (50, 82, 83, 55), (51, 52, 57, 56), (52, 53, 58, 57), (53, 54, 59, 58), (54, 55, 60, 59), (55, 83, 84, 60), (12, 61, 66, 65), (61, 62, 67, 66), (62, 63, 68, 67), (63, 64, 69, 68), (64, 32, 33, 69), (65, 66, 71, 70), (66, 67, 72, 71), (67, 68, 73, 72), (68, 69, 74, 73), (69, 33, 34, 74), (70, 71, 76, 75), (71, 72, 77, 76), (72, 73, 78, 77), (73, 74, 79, 78), (74, 34, 35, 79), (75, 76, 81, 80), (76, 77, 82, 81), (77, 78, 83, 82), (78, 79, 84, 83), (79, 35, 36, 84), (36, 60, 84), (95, 98, 103, 102), (98, 99, 104, 103), (99, 100, 105, 104), (100, 101, 106, 105), (101, 141, 142, 106), (102, 103, 108, 107), (103, 104, 109, 108), (104, 105, 110, 109), (105, 106, 111, 110), (106, 142, 143, 111), (107, 108, 113, 112), (108, 109, 114, 113), (109, 110, 115, 114), (110, 111, 116, 115), (111, 143, 144, 116), (112, 113, 118, 117), (113, 114, 119, 118), (114, 115, 120, 119), (115, 116, 121, 120), (116, 144, 145, 121), (96, 122, 127, 126), (122, 123, 128, 127), (123, 124, 129, 128), (124, 125, 130, 129), (125, 165, 166, 130), (126, 127, 132, 131), (127, 128, 133, 132), (128, 129, 134, 133), (129, 130, 135, 134), (130, 166, 167, 135), (131, 132, 137, 136), (132, 133, 138, 137), (133, 134, 139, 138), (134, 135, 140, 139), (135, 167, 168, 140), (136, 137, 142, 141), (137, 138, 143, 142), (138, 139, 144, 143), (139, 140, 145, 144), (140, 168, 169, 145), (97, 146, 151, 150), (146, 147, 152, 151), (147, 148, 153, 152), (148, 149, 154, 153), (149, 117, 118, 154), (150, 151, 156, 155), (151, 152, 157, 156), (152, 153, 158, 157), (153, 154, 159, 158), (154, 118, 119, 159), (155, 156, 161, 160), (156, 157, 162, 161), (157, 158, 163, 162), (158, 159, 164, 163), (159, 119, 120, 164), (160, 161, 166, 165), (161, 162, 167, 166), (162, 163, 168, 167), (163, 164, 169, 168), (164, 120, 121, 169), (121, 145, 169), (180, 183, 188, 187), (183, 184, 189, 188), (184, 185, 190, 189), (185, 186, 191, 190), (186, 226, 227, 191), (187, 188, 193, 192), (188, 189, 194, 193), (189, 190, 195, 194), (190, 191, 196, 195), (191, 227, 228, 196), (192, 193, 198, 197), (193, 194, 199, 198), (194, 195, 200, 199), (195, 196, 201, 200), (196, 228, 229, 201), (197, 198, 203, 202), (198, 199, 204, 203), (199, 200, 205, 204), (200, 201, 206, 205), (201, 229, 230, 206), (181, 207, 212, 211), (207, 208, 213, 212), (208, 209, 214, 213), (209, 210, 215, 214), (210, 250, 251, 215), (211, 212, 217, 216), (212, 213, 218, 217), (213, 214, 219, 218), (214, 215, 220, 219), (215, 251, 252, 220), (216, 217, 222, 221), (217, 218, 223, 222), (218, 219, 224, 223), (219, 220, 225, 224), (220, 252, 253, 225), (221, 222, 227, 226), (222, 223, 228, 227), (223, 224, 229, 228), (224, 225, 230, 229), (225, 253, 254, 230), (182, 231, 236, 235), (231, 232, 237, 236), (232, 233, 238, 237), (233, 234, 239, 238), (234, 202, 203, 239), (235, 236, 241, 240), (236, 237, 242, 241), (237, 238, 243, 242), (238, 239, 244, 243), (239, 203, 204, 244), (240, 241, 246, 245), (241, 242, 247, 246), (242, 243, 248, 247), (243, 244, 249, 248), (244, 204, 205, 249), (245, 246, 251, 250), (246, 247, 252, 251), (247, 248, 253, 252), (248, 249, 254, 253), (249, 205, 206, 254), (206, 230, 254), (265, 268, 273, 272), (268, 269, 274, 273), (269, 270, 275, 274), (270, 271, 276, 275), (271, 311, 312, 276), (272, 273, 278, 277), (273, 274, 279, 278), (274, 275, 280, 279), (275, 276, 281, 280), (276, 312, 313, 281), (277, 278, 283, 282), (278, 279, 284, 283), (279, 280, 285, 284), (280, 281, 286, 285), (281, 313, 314, 286), (282, 283, 288, 287), (283, 284, 289, 288), (284, 285, 290, 289), (285, 286, 291, 290), (286, 314, 315, 291), (266, 292, 297, 296), (292, 293, 298, 297), (293, 294, 299, 298), (294, 295, 300, 299), (295, 335, 336, 300), (296, 297, 302, 301), (297, 298, 303, 302), (298, 299, 304, 303), (299, 300, 305, 304), (300, 336, 337, 305), (301, 302, 307, 306), (302, 303, 308, 307), (303, 304, 309, 308), (304, 305, 310, 309), (305, 337, 338, 310), (306, 307, 312, 311), (307, 308, 313, 312), (308, 309, 314, 313), (309, 310, 315, 314), (310, 338, 339, 315), (267, 316, 321, 320), (316, 317, 322, 321), (317, 318, 323, 322), (318, 319, 324, 323), (319, 287, 288, 324), (320, 321, 326, 325), (321, 322, 327, 326), (322, 323, 328, 327), (323, 324, 329, 328), (324, 288, 289, 329), (325, 326, 331, 330), (326, 327, 332, 331), (327, 328, 333, 332), (328, 329, 334, 333), (329, 289, 290, 334), (330, 331, 336, 335), (331, 332, 337, 336), (332, 333, 338, 337), (333, 334, 339, 338), (334, 290, 291, 339), (291, 315, 339), (0, 10, 17, 2), (2, 17, 22, 3), (3, 22, 27, 4), (4, 27, 32, 5), (5, 32, 64, 6), (6, 64, 63, 7), (7, 63, 62, 8), (8, 62, 61, 9), (9, 61, 12, 1), (11, 95, 102, 37), (37, 102, 107, 38), (38, 107, 112, 39), (39, 112, 117, 40), (40, 117, 149, 80), (80, 149, 148, 75), (75, 148, 147, 70), (70, 147, 146, 65), (65, 146, 97, 12), (96, 86, 94, 122), (122, 94, 93, 123), (123, 93, 92, 124), (124, 92, 91, 125), (125, 91, 90, 165), (165, 90, 89, 160), (160, 89, 88, 155), (155, 88, 87, 150), (150, 87, 85, 97), (95, 265, 272, 98), (98, 272, 277, 99), (99, 277, 282, 100), (100, 282, 287, 101), (101, 287, 319, 141), (141, 319, 318, 136), (136, 318, 317, 131), (131, 317, 316, 126), (126, 316, 267, 96), (266, 256, 264, 292), (292, 264, 263, 293), (293, 263, 262, 294), (294, 262, 261, 295), (295, 261, 260, 335), (335, 260, 259, 330), (330, 259, 258, 325), (325, 258, 257, 320), (320, 257, 255, 267), (265, 180, 187, 268), (268, 187, 192, 269), (269, 192, 197, 270), (270, 197, 202, 271), (271, 202, 234, 311), (311, 234, 233, 306), (306, 233, 232, 301), (301, 232, 231, 296), (296, 231, 182, 266), (181, 171, 179, 207), (207, 179, 178, 208), (208, 178, 177, 209), (209, 177, 176, 210), (210, 176, 175, 250), (250, 175, 174, 245), (245, 174, 173, 240), (240, 173, 172, 235), (235, 172, 170, 182), (180, 11, 41, 183), (183, 41, 46, 184), (184, 46, 51, 185), (185, 51, 56, 186), (186, 56, 16, 226), (226, 16, 15, 221), (221, 15, 14, 216), (216, 14, 13, 211), (211, 13, 10, 181), (1, 12, 97, 85), (180, 344, 341, 340, 343, 95, 11)])
me_cube_004.polygons.foreach_set('use_smooth', [True] * 322)
_uv = me_cube_004.uv_layers.new(name='UVMap')
_uv.uv.foreach_set('vector', [0.375, 0.765, 0.61, 0.765, 0.61, 0.985, 0.375, 0.985, 0.375, 0.515, 0.61, 0.515, 0.61, 0.735, 0.375, 0.735, 0.64, 0.515, 0.86, 0.515, 0.7977, 0.5773, 0.7977, 0.5455, 0.7023, 0.5455, 0.7023, 0.6727, 0.64, 0.735, 0.375, 0.265, 0.61, 0.265, 0.61, 0.485, 0.375, 0.485, 0.61, 0.985, 0.6126, 0.985, 0.6127, 0.9877, 0.61, 0.9876, 0.6126, 0.985, 0.6151, 0.985, 0.6153, 0.9877, 0.6127, 0.9877, 0.6151, 0.985, 0.6175, 0.985, 0.6176, 0.9877, 0.6153, 0.9877, 0.6175, 0.985, 0.6196, 0.985, 0.6196, 0.9876, 0.6176, 0.9877, 0.6196, 0.985, 0.625, 0.985, 0.625, 0.9877, 0.6196, 0.9876, 0.61, 0.9876, 0.6127, 0.9877, 0.6127, 0.9903, 0.61, 0.9901, 0.6127, 0.9877, 0.6153, 0.9877, 0.6153, 0.9902, 0.6127, 0.9903, 0.6153, 0.9877, 0.6176, 0.9877, 0.6174, 0.9901, 0.6153, 0.9902, 0.6176, 0.9877, 0.6196, 0.9876, 0.6192, 0.99, 0.6174, 0.9901, 0.6196, 0.9876, 0.625, 0.9877, 0.625, 0.99, 0.6192, 0.99, 0.61, 0.9901, 0.6127, 0.9903, 0.6127, 0.9926, 0.61, 0.9925, 0.6127, 0.9903, 0.6153, 0.9902, 0.6151, 0.9924, 0.6127, 0.9926, 0.6153, 0.9902, 0.6174, 0.9901, 0.6171, 0.9921, 0.6151, 0.9924, 0.6174, 0.9901, 0.6192, 0.99, 0.6188, 0.9919, 0.6171, 0.9921, 0.6192, 0.99, 0.625, 0.99, 0.625, 0.9919, 0.6188, 0.9919, 0.61, 0.9925, 0.6127, 0.9926, 0.6127, 0.9946, 0.61, 0.9946, 0.6127, 0.9926, 0.6151, 0.9924, 0.615, 0.9942, 0.6127, 0.9946, 0.6151, 0.9924, 0.6171, 0.9921, 0.6169, 0.9938, 0.615, 0.9942, 0.6171, 0.9921, 0.6188, 0.9919, 0.6183, 0.9933, 0.6169, 0.9938, 0.6188, 0.9919, 0.625, 0.9919, 0.625, 0.9933, 0.6183, 0.9933, 0.86, 0.735, 0.8626, 0.735, 0.8627, 0.7377, 0.86, 0.7376, 0.8626, 0.735, 0.8651, 0.735, 0.8653, 0.7377, 0.8627, 0.7377, 0.8651, 0.735, 0.8675, 0.735, 0.8676, 0.7377, 0.8653, 0.7377, 0.8675, 0.735, 0.8696, 0.735, 0.8696, 0.7376, 0.8676, 0.7377, 0.8696, 0.735, 0.875, 0.735, 0.875, 0.7377, 0.8696, 0.7376, 0.86, 0.7376, 0.8627, 0.7377, 0.8627, 0.7403, 0.86, 0.7401, 0.8627, 0.7377, 0.8653, 0.7377, 0.8653, 0.7402, 0.8627, 0.7403, 0.8653, 0.7377, 0.8676, 0.7377, 0.8674, 0.7401, 0.8653, 0.7402, 0.8676, 0.7377, 0.8696, 0.7376, 0.8692, 0.74, 0.8674, 0.7401, 0.8696, 0.7376, 0.875, 0.7377, 0.875, 0.74, 0.8692, 0.74, 0.86, 0.7401, 0.8627, 0.7403, 0.8627, 0.7426, 0.86, 0.7425, 0.8627, 0.7403, 0.8653, 0.7402, 0.8651, 0.7424, 0.8627, 0.7426, 0.8653, 0.7402, 0.8674, 0.7401, 0.8671, 0.7421, 0.8651, 0.7424, 0.8674, 0.7401, 0.8692, 0.74, 0.8688, 0.7419, 0.8671, 0.7421, 0.8692, 0.74, 0.875, 0.74, 0.875, 0.7419, 0.8688, 0.7419, 0.86, 0.7425, 0.8627, 0.7426, 0.8627, 0.7446, 0.86, 0.7446, 0.8627, 0.7426, 0.8651, 0.7424, 0.865, 0.7442, 0.8627, 0.7446, 0.8651, 0.7424, 0.8671, 0.7421, 0.8669, 0.7438, 0.865, 0.7442, 0.8671, 0.7421, 0.8688, 0.7419, 0.8683, 0.7433, 0.8669, 0.7438, 0.8688, 0.7419, 0.875, 0.7419, 0.875, 0.7433, 0.8683, 0.7433, 0.61, 0.015, 0.61, 0.0124, 0.6127, 0.01231, 0.6126, 0.015, 0.61, 0.0124, 0.61, 0.00987, 0.6127, 0.009729, 0.6127, 0.01231, 0.61, 0.00987, 0.61, 0.0075, 0.6127, 0.00743, 0.6127, 0.009729, 0.61, 0.0075, 0.61, 0.005358, 0.6126, 0.005444, 0.6127, 0.00743, 0.61, 0.005358, 0.61, 0.0, 0.6127, 0.0, 0.6126, 0.005444, 0.6126, 0.015, 0.6127, 0.01231, 0.6153, 0.01229, 0.6151, 0.015, 0.6127, 0.01231, 0.6127, 0.009729, 0.6152, 0.009748, 0.6153, 0.01229, 0.6127, 0.009729, 0.6127, 0.00743, 0.6151, 0.007578, 0.6152, 0.009748, 0.6127, 0.00743, 0.6126, 0.005444, 0.615, 0.005782, 0.6151, 0.007578, 0.6126, 0.005444, 0.6127, 0.0, 0.615, 0.0, 0.615, 0.005782, 0.6151, 0.015, 0.6153, 0.01229, 0.6176, 0.01232, 0.6175, 0.015, 0.6153, 0.01229, 0.6152, 0.009748, 0.6174, 0.009866, 0.6176, 0.01232, 0.6152, 0.009748, 0.6151, 0.007578, 0.6171, 0.007851, 0.6174, 0.009866, 0.6151, 0.007578, 0.615, 0.005782, 0.6169, 0.006247, 0.6171, 0.007851, 0.615, 0.005782, 0.615, 0.0, 0.6169, 0.0, 0.6169, 0.006247, 0.6175, 0.015, 0.6176, 0.01232, 0.6196, 0.01235, 0.6196, 0.015, 0.6176, 0.01232, 0.6174, 0.009866, 0.6192, 0.009979, 0.6196, 0.01235, 0.6174, 0.009866, 0.6171, 0.007851, 0.6188, 0.008083, 0.6192, 0.009979, 0.6171, 0.007851, 0.6169, 0.006247, 0.6183, 0.006669, 0.6188, 0.008083, 0.6169, 0.006247, 0.6169, 0.0, 0.6183, 0.0, 0.6183, 0.006669, 0.6183, 0.9933, 0.625, 0.9933, 0.6183, 1.0, 0.86, 0.515, 0.86, 0.5124, 0.8627, 0.5123, 0.8626, 0.515, 0.86, 0.5124, 0.86, 0.5099, 0.8627, 0.5097, 0.8627, 0.5123, 0.86, 0.5099, 0.86, 0.5075, 0.8627, 0.5074, 0.8627, 0.5097, 0.86, 0.5075, 0.86, 0.5054, 0.8626, 0.5054, 0.8627, 0.5074, 0.86, 0.5054, 0.86, 0.5, 0.8627, 0.5, 0.8626, 0.5054, 0.8626, 0.515, 0.8627, 0.5123, 0.8653, 0.5123, 0.8651, 0.515, 0.8627, 0.5123, 0.8627, 0.5097, 0.8652, 0.5097, 0.8653, 0.5123, 0.8627, 0.5097, 0.8627, 0.5074, 0.8651, 0.5076, 0.8652, 0.5097, 0.8627, 0.5074, 0.8626, 0.5054, 0.865, 0.5058, 0.8651, 0.5076, 0.8626, 0.5054, 0.8627, 0.5, 0.865, 0.5, 0.865, 0.5058, 0.8651, 0.515, 0.8653, 0.5123, 0.8676, 0.5123, 0.8675, 0.515, 0.8653, 0.5123, 0.8652, 0.5097, 0.8674, 0.5099, 0.8676, 0.5123, 0.8652, 0.5097, 0.8651, 0.5076, 0.8671, 0.5079, 0.8674, 0.5099, 0.8651, 0.5076, 0.865, 0.5058, 0.8669, 0.5062, 0.8671, 0.5079, 0.865, 0.5058, 0.865, 0.5, 0.8669, 0.5, 0.8669, 0.5062, 0.8675, 0.515, 0.8676, 0.5123, 0.8696, 0.5123, 0.8696, 0.515, 0.8676, 0.5123, 0.8674, 0.5099, 0.8692, 0.51, 0.8696, 0.5123, 0.8674, 0.5099, 0.8671, 0.5079, 0.8688, 0.5081, 0.8692, 0.51, 0.8671, 0.5079, 0.8669, 0.5062, 0.8683, 0.5067, 0.8688, 0.5081, 0.8669, 0.5062, 0.8669, 0.5, 0.8683, 0.5, 0.8683, 0.5067, 0.61, 0.265, 0.61, 0.2624, 0.6127, 0.2623, 0.6126, 0.265, 0.61, 0.2624, 0.61, 0.2599, 0.6127, 0.2597, 0.6127, 0.2623, 0.61, 0.2599, 0.61, 0.2575, 0.6127, 0.2574, 0.6127, 0.2597, 0.61, 0.2575, 0.61, 0.2554, 0.6126, 0.2554, 0.6127, 0.2574, 0.61, 0.2554, 0.61, 0.2446, 0.6127, 0.2446, 0.6126, 0.2554, 0.6126, 0.265, 0.6127, 0.2623, 0.6153, 0.2623, 0.6151, 0.265, 0.6127, 0.2623, 0.6127, 0.2597, 0.6152, 0.2597, 0.6153, 0.2623, 0.6127, 0.2597, 0.6127, 0.2574, 0.6151, 0.2576, 0.6152, 0.2597, 0.6127, 0.2574, 0.6126, 0.2554, 0.615, 0.2558, 0.6151, 0.2576, 0.6126, 0.2554, 0.6127, 0.2446, 0.615, 0.2442, 0.615, 0.2558, 0.6151, 0.265, 0.6153, 0.2623, 0.6176, 0.2623, 0.6175, 0.265, 0.6153, 0.2623, 0.6152, 0.2597, 0.6174, 0.2599, 0.6176, 0.2623, 0.6152, 0.2597, 0.6151, 0.2576, 0.6171, 0.2579, 0.6174, 0.2599, 0.6151, 0.2576, 0.615, 0.2558, 0.6169, 0.2562, 0.6171, 0.2579, 0.615, 0.2558, 0.615, 0.2442, 0.6169, 0.2438, 0.6169, 0.2562, 0.6175, 0.265, 0.6176, 0.2623, 0.6196, 0.2623, 0.6196, 0.265, 0.6176, 0.2623, 0.6174, 0.2599, 0.6192, 0.26, 0.6196, 0.2623, 0.6174, 0.2599, 0.6171, 0.2579, 0.6188, 0.2581, 0.6192, 0.26, 0.6171, 0.2579, 0.6169, 0.2562, 0.6183, 0.2567, 0.6188, 0.2581, 0.6169, 0.2562, 0.6169, 0.2438, 0.6183, 0.2433, 0.6183, 0.2567, 0.61, 0.235, 0.6126, 0.235, 0.6127, 0.2377, 0.61, 0.2376, 0.6126, 0.235, 0.6151, 0.235, 0.6153, 0.2377, 0.6127, 0.2377, 0.6151, 0.235, 0.6175, 0.235, 0.6176, 0.2377, 0.6153, 0.2377, 0.6175, 0.235, 0.6196, 0.235, 0.6196, 0.2376, 0.6176, 0.2377, 0.6196, 0.235, 0.625, 0.235, 0.625, 0.2377, 0.6196, 0.2376, 0.61, 0.2376, 0.6127, 0.2377, 0.6127, 0.2403, 0.61, 0.2401, 0.6127, 0.2377, 0.6153, 0.2377, 0.6153, 0.2402, 0.6127, 0.2403, 0.6153, 0.2377, 0.6176, 0.2377, 0.6174, 0.2401, 0.6153, 0.2402, 0.6176, 0.2377, 0.6196, 0.2376, 0.6192, 0.24, 0.6174, 0.2401, 0.6196, 0.2376, 0.625, 0.2377, 0.625, 0.24, 0.6192, 0.24, 0.61, 0.2401, 0.6127, 0.2403, 0.6127, 0.2426, 0.61, 0.2425, 0.6127, 0.2403, 0.6153, 0.2402, 0.6151, 0.2424, 0.6127, 0.2426, 0.6153, 0.2402, 0.6174, 0.2401, 0.6171, 0.2421, 0.6151, 0.2424, 0.6174, 0.2401, 0.6192, 0.24, 0.6188, 0.2419, 0.6171, 0.2421, 0.6192, 0.24, 0.625, 0.24, 0.625, 0.2419, 0.6188, 0.2419, 0.61, 0.2425, 0.6127, 0.2426, 0.6127, 0.2446, 0.61, 0.2446, 0.6127, 0.2426, 0.6151, 0.2424, 0.615, 0.2442, 0.6127, 0.2446, 0.6151, 0.2424, 0.6171, 0.2421, 0.6169, 0.2438, 0.615, 0.2442, 0.6171, 0.2421, 0.6188, 0.2419, 0.6183, 0.2433, 0.6169, 0.2438, 0.6188, 0.2419, 0.625, 0.2419, 0.625, 0.2433, 0.6183, 0.2433, 0.8683, 0.5067, 0.8683, 0.5, 0.875, 0.5067, 0.64, 0.735, 0.64, 0.7376, 0.6373, 0.7377, 0.6374, 0.735, 0.64, 0.7376, 0.64, 0.7401, 0.6373, 0.7403, 0.6373, 0.7377, 0.64, 0.7401, 0.64, 0.7425, 0.6373, 0.7426, 0.6373, 0.7403, 0.64, 0.7425, 0.64, 0.7446, 0.6374, 0.7446, 0.6373, 0.7426, 0.64, 0.7446, 0.64, 0.75, 0.6373, 0.75, 0.6374, 0.7446, 0.6374, 0.735, 0.6373, 0.7377, 0.6347, 0.7377, 0.6349, 0.735, 0.6373, 0.7377, 0.6373, 0.7403, 0.6348, 0.7403, 0.6347, 0.7377, 0.6373, 0.7403, 0.6373, 0.7426, 0.6349, 0.7424, 0.6348, 0.7403, 0.6373, 0.7426, 0.6374, 0.7446, 0.635, 0.7442, 0.6349, 0.7424, 0.6374, 0.7446, 0.6373, 0.75, 0.635, 0.75, 0.635, 0.7442, 0.6349, 0.735, 0.6347, 0.7377, 0.6324, 0.7377, 0.6325, 0.735, 0.6347, 0.7377, 0.6348, 0.7403, 0.6326, 0.7401, 0.6324, 0.7377, 0.6348, 0.7403, 0.6349, 0.7424, 0.6329, 0.7421, 0.6326, 0.7401, 0.6349, 0.7424, 0.635, 0.7442, 0.6331, 0.7438, 0.6329, 0.7421, 0.635, 0.7442, 0.635, 0.75, 0.6331, 0.75, 0.6331, 0.7438, 0.6325, 0.735, 0.6324, 0.7377, 0.6304, 0.7377, 0.6304, 0.735, 0.6324, 0.7377, 0.6326, 0.7401, 0.6308, 0.74, 0.6304, 0.7377, 0.6326, 0.7401, 0.6329, 0.7421, 0.6312, 0.7419, 0.6308, 0.74, 0.6329, 0.7421, 0.6331, 0.7438, 0.6317, 0.7433, 0.6312, 0.7419, 0.6331, 0.7438, 0.6331, 0.75, 0.6317, 0.75, 0.6317, 0.7433, 0.61, 0.765, 0.61, 0.7624, 0.6127, 0.7623, 0.6126, 0.765, 0.61, 0.7624, 0.61, 0.7599, 0.6127, 0.7597, 0.6127, 0.7623, 0.61, 0.7599, 0.61, 0.7575, 0.6127, 0.7574, 0.6127, 0.7597, 0.61, 0.7575, 0.61, 0.7554, 0.6126, 0.7554, 0.6127, 0.7574, 0.61, 0.7554, 0.61, 0.7446, 0.6127, 0.7446, 0.6126, 0.7554, 0.6126, 0.765, 0.6127, 0.7623, 0.6153, 0.7623, 0.6151, 0.765, 0.6127, 0.7623, 0.6127, 0.7597, 0.6152, 0.7597, 0.6153, 0.7623, 0.6127, 0.7597, 0.6127, 0.7574, 0.6151, 0.7576, 0.6152, 0.7597, 0.6127, 0.7574, 0.6126, 0.7554, 0.615, 0.7558, 0.6151, 0.7576, 0.6126, 0.7554, 0.6127, 0.7446, 0.615, 0.7442, 0.615, 0.7558, 0.6151, 0.765, 0.6153, 0.7623, 0.6176, 0.7623, 0.6175, 0.765, 0.6153, 0.7623, 0.6152, 0.7597, 0.6174, 0.7599, 0.6176, 0.7623, 0.6152, 0.7597, 0.6151, 0.7576, 0.6171, 0.7579, 0.6174, 0.7599, 0.6151, 0.7576, 0.615, 0.7558, 0.6169, 0.7562, 0.6171, 0.7579, 0.615, 0.7558, 0.615, 0.7442, 0.6169, 0.7438, 0.6169, 0.7562, 0.6175, 0.765, 0.6176, 0.7623, 0.6196, 0.7623, 0.6196, 0.765, 0.6176, 0.7623, 0.6174, 0.7599, 0.6192, 0.76, 0.6196, 0.7623, 0.6174, 0.7599, 0.6171, 0.7579, 0.6188, 0.7581, 0.6192, 0.76, 0.6171, 0.7579, 0.6169, 0.7562, 0.6183, 0.7567, 0.6188, 0.7581, 0.6169, 0.7562, 0.6169, 0.7438, 0.6183, 0.7433, 0.6183, 0.7567, 0.61, 0.735, 0.6126, 0.735, 0.6127, 0.7377, 0.61, 0.7376, 0.6126, 0.735, 0.6151, 0.735, 0.6153, 0.7377, 0.6127, 0.7377, 0.6151, 0.735, 0.6175, 0.735, 0.6176, 0.7377, 0.6153, 0.7377, 0.6175, 0.735, 0.6196, 0.735, 0.6196, 0.7376, 0.6176, 0.7377, 0.6196, 0.735, 0.6304, 0.735, 0.6304, 0.7377, 0.6196, 0.7376, 0.61, 0.7376, 0.6127, 0.7377, 0.6127, 0.7403, 0.61, 0.7401, 0.6127, 0.7377, 0.6153, 0.7377, 0.6153, 0.7402, 0.6127, 0.7403, 0.6153, 0.7377, 0.6176, 0.7377, 0.6174, 0.7401, 0.6153, 0.7402, 0.6176, 0.7377, 0.6196, 0.7376, 0.6192, 0.74, 0.6174, 0.7401, 0.6196, 0.7376, 0.6304, 0.7377, 0.6308, 0.74, 0.6192, 0.74, 0.61, 0.7401, 0.6127, 0.7403, 0.6127, 0.7426, 0.61, 0.7425, 0.6127, 0.7403, 0.6153, 0.7402, 0.6151, 0.7424, 0.6127, 0.7426, 0.6153, 0.7402, 0.6174, 0.7401, 0.6171, 0.7421, 0.6151, 0.7424, 0.6174, 0.7401, 0.6192, 0.74, 0.6188, 0.7419, 0.6171, 0.7421, 0.6192, 0.74, 0.6308, 0.74, 0.6312, 0.7419, 0.6188, 0.7419, 0.61, 0.7425, 0.6127, 0.7426, 0.6127, 0.7446, 0.61, 0.7446, 0.6127, 0.7426, 0.6151, 0.7424, 0.615, 0.7442, 0.6127, 0.7446, 0.6151, 0.7424, 0.6171, 0.7421, 0.6169, 0.7438, 0.615, 0.7442, 0.6171, 0.7421, 0.6188, 0.7419, 0.6183, 0.7433, 0.6169, 0.7438, 0.6188, 0.7419, 0.6312, 0.7419, 0.6317, 0.7433, 0.6183, 0.7433, 0.6317, 0.7433, 0.6317, 0.75, 0.625, 0.7433, 0.64, 0.515, 0.6374, 0.515, 0.6373, 0.5123, 0.64, 0.5124, 0.6374, 0.515, 0.6349, 0.515, 0.6347, 0.5123, 0.6373, 0.5123, 0.6349, 0.515, 0.6325, 0.515, 0.6324, 0.5123, 0.6347, 0.5123, 0.6325, 0.515, 0.6304, 0.515, 0.6304, 0.5124, 0.6324, 0.5123, 0.6304, 0.515, 0.6196, 0.515, 0.6196, 0.5123, 0.6304, 0.5124, 0.64, 0.5124, 0.6373, 0.5123, 0.6373, 0.5097, 0.64, 0.5099, 0.6373, 0.5123, 0.6347, 0.5123, 0.6347, 0.5098, 0.6373, 0.5097, 0.6347, 0.5123, 0.6324, 0.5123, 0.6326, 0.5099, 0.6347, 0.5098, 0.6324, 0.5123, 0.6304, 0.5124, 0.6308, 0.51, 0.6326, 0.5099, 0.6304, 0.5124, 0.6196, 0.5123, 0.6192, 0.51, 0.6308, 0.51, 0.64, 0.5099, 0.6373, 0.5097, 0.6373, 0.5074, 0.64, 0.5075, 0.6373, 0.5097, 0.6347, 0.5098, 0.6349, 0.5076, 0.6373, 0.5074, 0.6347, 0.5098, 0.6326, 0.5099, 0.6329, 0.5079, 0.6349, 0.5076, 0.6326, 0.5099, 0.6308, 0.51, 0.6312, 0.5081, 0.6329, 0.5079, 0.6308, 0.51, 0.6192, 0.51, 0.6188, 0.5081, 0.6312, 0.5081, 0.64, 0.5075, 0.6373, 0.5074, 0.6373, 0.5054, 0.64, 0.5054, 0.6373, 0.5074, 0.6349, 0.5076, 0.635, 0.5058, 0.6373, 0.5054, 0.6349, 0.5076, 0.6329, 0.5079, 0.6331, 0.5062, 0.635, 0.5058, 0.6329, 0.5079, 0.6312, 0.5081, 0.6317, 0.5067, 0.6331, 0.5062, 0.6312, 0.5081, 0.6188, 0.5081, 0.6183, 0.5067, 0.6317, 0.5067, 0.61, 0.515, 0.61, 0.5124, 0.6127, 0.5123, 0.6126, 0.515, 0.61, 0.5124, 0.61, 0.5099, 0.6127, 0.5097, 0.6127, 0.5123, 0.61, 0.5099, 0.61, 0.5075, 0.6127, 0.5074, 0.6127, 0.5097, 0.61, 0.5075, 0.61, 0.5054, 0.6126, 0.5054, 0.6127, 0.5074, 0.61, 0.5054, 0.61, 0.4946, 0.6127, 0.4946, 0.6126, 0.5054, 0.6126, 0.515, 0.6127, 0.5123, 0.6153, 0.5123, 0.6151, 0.515, 0.6127, 0.5123, 0.6127, 0.5097, 0.6152, 0.5097, 0.6153, 0.5123, 0.6127, 0.5097, 0.6127, 0.5074, 0.6151, 0.5076, 0.6152, 0.5097, 0.6127, 0.5074, 0.6126, 0.5054, 0.615, 0.5058, 0.6151, 0.5076, 0.6126, 0.5054, 0.6127, 0.4946, 0.615, 0.4942, 0.615, 0.5058, 0.6151, 0.515, 0.6153, 0.5123, 0.6176, 0.5123, 0.6175, 0.515, 0.6153, 0.5123, 0.6152, 0.5097, 0.6174, 0.5099, 0.6176, 0.5123, 0.6152, 0.5097, 0.6151, 0.5076, 0.6171, 0.5079, 0.6174, 0.5099, 0.6151, 0.5076, 0.615, 0.5058, 0.6169, 0.5062, 0.6171, 0.5079, 0.615, 0.5058, 0.615, 0.4942, 0.6169, 0.4938, 0.6169, 0.5062, 0.6175, 0.515, 0.6176, 0.5123, 0.6196, 0.5123, 0.6196, 0.515, 0.6176, 0.5123, 0.6174, 0.5099, 0.6192, 0.51, 0.6196, 0.5123, 0.6174, 0.5099, 0.6171, 0.5079, 0.6188, 0.5081, 0.6192, 0.51, 0.6171, 0.5079, 0.6169, 0.5062, 0.6183, 0.5067, 0.6188, 0.5081, 0.6169, 0.5062, 0.6169, 0.4938, 0.6183, 0.4933, 0.6183, 0.5067, 0.61, 0.485, 0.6126, 0.485, 0.6127, 0.4877, 0.61, 0.4876, 0.6126, 0.485, 0.6151, 0.485, 0.6153, 0.4877, 0.6127, 0.4877, 0.6151, 0.485, 0.6175, 0.485, 0.6176, 0.4877, 0.6153, 0.4877, 0.6175, 0.485, 0.6196, 0.485, 0.6196, 0.4876, 0.6176, 0.4877, 0.6196, 0.485, 0.625, 0.485, 0.625, 0.4877, 0.6196, 0.4876, 0.61, 0.4876, 0.6127, 0.4877, 0.6127, 0.4903, 0.61, 0.4901, 0.6127, 0.4877, 0.6153, 0.4877, 0.6153, 0.4902, 0.6127, 0.4903, 0.6153, 0.4877, 0.6176, 0.4877, 0.6174, 0.4901, 0.6153, 0.4902, 0.6176, 0.4877, 0.6196, 0.4876, 0.6192, 0.49, 0.6174, 0.4901, 0.6196, 0.4876, 0.625, 0.4877, 0.625, 0.49, 0.6192, 0.49, 0.61, 0.4901, 0.6127, 0.4903, 0.6127, 0.4926, 0.61, 0.4925, 0.6127, 0.4903, 0.6153, 0.4902, 0.6151, 0.4924, 0.6127, 0.4926, 0.6153, 0.4902, 0.6174, 0.4901, 0.6171, 0.4921, 0.6151, 0.4924, 0.6174, 0.4901, 0.6192, 0.49, 0.6188, 0.4919, 0.6171, 0.4921, 0.6192, 0.49, 0.625, 0.49, 0.625, 0.4919, 0.6188, 0.4919, 0.61, 0.4925, 0.6127, 0.4926, 0.6127, 0.4946, 0.61, 0.4946, 0.6127, 0.4926, 0.6151, 0.4924, 0.615, 0.4942, 0.6127, 0.4946, 0.6151, 0.4924, 0.6171, 0.4921, 0.6169, 0.4938, 0.615, 0.4942, 0.6171, 0.4921, 0.6188, 0.4919, 0.6183, 0.4933, 0.6169, 0.4938, 0.6188, 0.4919, 0.625, 0.4919, 0.625, 0.4933, 0.6183, 0.4933, 0.6317, 0.5067, 0.625, 0.5067, 0.6317, 0.5, 0.375, 0.985, 0.61, 0.985, 0.61, 0.9876, 0.375, 0.9876, 0.375, 0.9876, 0.61, 0.9876, 0.61, 0.9901, 0.375, 0.9901, 0.375, 0.9901, 0.61, 0.9901, 0.61, 0.9925, 0.375, 0.9925, 0.375, 0.9925, 0.61, 0.9925, 0.61, 0.9946, 0.375, 0.9946, 0.375, 0.9946, 0.61, 0.9946, 0.61, 1.0, 0.375, 1.0, 0.375, 0.005358, 0.61, 0.005358, 0.61, 0.0075, 0.375, 0.0075, 0.375, 0.0075, 0.61, 0.0075, 0.61, 0.00987, 0.375, 0.00987, 0.375, 0.00987, 0.61, 0.00987, 0.61, 0.0124, 0.375, 0.0124, 0.375, 0.0124, 0.61, 0.0124, 0.61, 0.015, 0.375, 0.015, 0.86, 0.735, 0.86, 0.515, 0.8626, 0.515, 0.8626, 0.735, 0.8626, 0.735, 0.8626, 0.515, 0.8651, 0.515, 0.8651, 0.735, 0.8651, 0.735, 0.8651, 0.515, 0.8675, 0.515, 0.8675, 0.735, 0.8675, 0.735, 0.8675, 0.515, 0.8696, 0.515, 0.8696, 0.735, 0.8696, 0.735, 0.8696, 0.515, 0.875, 0.515, 0.875, 0.735, 0.6196, 0.015, 0.6196, 0.235, 0.6175, 0.235, 0.6175, 0.015, 0.6175, 0.015, 0.6175, 0.235, 0.6151, 0.235, 0.6151, 0.015, 0.6151, 0.015, 0.6151, 0.235, 0.6126, 0.235, 0.6126, 0.015, 0.6126, 0.015, 0.6126, 0.235, 0.61, 0.235, 0.61, 0.015, 0.61, 0.265, 0.375, 0.265, 0.375, 0.2624, 0.61, 0.2624, 0.61, 0.2624, 0.375, 0.2624, 0.375, 0.2599, 0.61, 0.2599, 0.61, 0.2599, 0.375, 0.2599, 0.375, 0.2575, 0.61, 0.2575, 0.61, 0.2575, 0.375, 0.2575, 0.375, 0.2554, 0.61, 0.2554, 0.61, 0.2554, 0.375, 0.2554, 0.375, 0.2446, 0.61, 0.2446, 0.61, 0.2446, 0.375, 0.2446, 0.375, 0.2425, 0.61, 0.2425, 0.61, 0.2425, 0.375, 0.2425, 0.375, 0.2401, 0.61, 0.2401, 0.61, 0.2401, 0.375, 0.2401, 0.375, 0.2376, 0.61, 0.2376, 0.61, 0.2376, 0.375, 0.2376, 0.375, 0.235, 0.61, 0.235, 0.86, 0.515, 0.64, 0.515, 0.64, 0.5124, 0.86, 0.5124, 0.86, 0.5124, 0.64, 0.5124, 0.64, 0.5099, 0.86, 0.5099, 0.86, 0.5099, 0.64, 0.5099, 0.64, 0.5075, 0.86, 0.5075, 0.86, 0.5075, 0.64, 0.5075, 0.64, 0.5054, 0.86, 0.5054, 0.86, 0.5054, 0.64, 0.5054, 0.64, 0.5, 0.86, 0.5, 0.6196, 0.265, 0.6196, 0.485, 0.6175, 0.485, 0.6175, 0.265, 0.6175, 0.265, 0.6175, 0.485, 0.6151, 0.485, 0.6151, 0.265, 0.6151, 0.265, 0.6151, 0.485, 0.6126, 0.485, 0.6126, 0.265, 0.6126, 0.265, 0.6126, 0.485, 0.61, 0.485, 0.61, 0.265, 0.61, 0.515, 0.375, 0.515, 0.375, 0.5124, 0.61, 0.5124, 0.61, 0.5124, 0.375, 0.5124, 0.375, 0.5099, 0.61, 0.5099, 0.61, 0.5099, 0.375, 0.5099, 0.375, 0.5075, 0.61, 0.5075, 0.61, 0.5075, 0.375, 0.5075, 0.375, 0.5054, 0.61, 0.5054, 0.61, 0.5054, 0.375, 0.5054, 0.375, 0.4946, 0.61, 0.4946, 0.61, 0.4946, 0.375, 0.4946, 0.375, 0.4925, 0.61, 0.4925, 0.61, 0.4925, 0.375, 0.4925, 0.375, 0.4901, 0.61, 0.4901, 0.61, 0.4901, 0.375, 0.4901, 0.375, 0.4876, 0.61, 0.4876, 0.61, 0.4876, 0.375, 0.4876, 0.375, 0.485, 0.61, 0.485, 0.64, 0.515, 0.64, 0.735, 0.6374, 0.735, 0.6374, 0.515, 0.6374, 0.515, 0.6374, 0.735, 0.6349, 0.735, 0.6349, 0.515, 0.6349, 0.515, 0.6349, 0.735, 0.6325, 0.735, 0.6325, 0.515, 0.6325, 0.515, 0.6325, 0.735, 0.6304, 0.735, 0.6304, 0.515, 0.6304, 0.515, 0.6304, 0.735, 0.6196, 0.735, 0.6196, 0.515, 0.6196, 0.515, 0.6196, 0.735, 0.6175, 0.735, 0.6175, 0.515, 0.6175, 0.515, 0.6175, 0.735, 0.6151, 0.735, 0.6151, 0.515, 0.6151, 0.515, 0.6151, 0.735, 0.6126, 0.735, 0.6126, 0.515, 0.6126, 0.515, 0.6126, 0.735, 0.61, 0.735, 0.61, 0.515, 0.61, 0.765, 0.375, 0.765, 0.375, 0.7624, 0.61, 0.7624, 0.61, 0.7624, 0.375, 0.7624, 0.375, 0.7599, 0.61, 0.7599, 0.61, 0.7599, 0.375, 0.7599, 0.375, 0.7575, 0.61, 0.7575, 0.61, 0.7575, 0.375, 0.7575, 0.375, 0.7554, 0.61, 0.7554, 0.61, 0.7554, 0.375, 0.7554, 0.375, 0.7446, 0.61, 0.7446, 0.61, 0.7446, 0.375, 0.7446, 0.375, 0.7425, 0.61, 0.7425, 0.61, 0.7425, 0.375, 0.7425, 0.375, 0.7401, 0.61, 0.7401, 0.61, 0.7401, 0.375, 0.7401, 0.375, 0.7376, 0.61, 0.7376, 0.61, 0.7376, 0.375, 0.7376, 0.375, 0.735, 0.61, 0.735, 0.64, 0.735, 0.86, 0.735, 0.86, 0.7376, 0.64, 0.7376, 0.64, 0.7376, 0.86, 0.7376, 0.86, 0.7401, 0.64, 0.7401, 0.64, 0.7401, 0.86, 0.7401, 0.86, 0.7425, 0.64, 0.7425, 0.64, 0.7425, 0.86, 0.7425, 0.86, 0.7446, 0.64, 0.7446, 0.64, 0.7446, 0.86, 0.7446, 0.86, 0.75, 0.64, 0.75, 0.6196, 0.765, 0.6196, 0.985, 0.6175, 0.985, 0.6175, 0.765, 0.6175, 0.765, 0.6175, 0.985, 0.6151, 0.985, 0.6151, 0.765, 0.6151, 0.765, 0.6151, 0.985, 0.6126, 0.985, 0.6126, 0.765, 0.6126, 0.765, 0.6126, 0.985, 0.61, 0.985, 0.61, 0.765, 0.375, 0.015, 0.61, 0.015, 0.61, 0.235, 0.375, 0.235, 0.64, 0.735, 0.7023, 0.6727, 0.7023, 0.7045, 0.7977, 0.7045, 0.7977, 0.5773, 0.86, 0.515, 0.86, 0.735])
me_cube_004.materials.append(mat_material_002)
me_cube_004.use_remesh_preserve_volume = False
me_cube_004.use_remesh_preserve_attributes = False
me_cube_004.use_mirror_vertex_groups = False
me_cube_004.update()

# ---- curves / text
cu_beziercircle = bpy.data.curves.new('BezierCircle', 'CURVE')
cu_beziercircle.dimensions = '3D'
_sp = cu_beziercircle.splines.new('BEZIER'); _sp.bezier_points.add(3)
_sp.bezier_points.foreach_set('co', [-1.0, 0.0, 0.0, 0.0, 1.0, 0.0, 1.0, 0.0, 0.0, 0.0, -1.0, 0.0])
_sp.bezier_points.foreach_set('handle_left', [-1.0, -0.5521, 0.0, -0.5521, 1.0, 0.0, 1.0, 0.5521, 0.0, 0.5521, -1.0, 0.0])
_sp.bezier_points.foreach_set('handle_right', [-1.0, 0.5521, 0.0, 0.5521, 1.0, 0.0, 1.0, -0.5521, 0.0, -0.5521, -1.0, 0.0])
for _p, _l, _r in zip(_sp.bezier_points, ['AUTO', 'AUTO', 'AUTO', 'AUTO'], ['AUTO', 'AUTO', 'AUTO', 'AUTO']): _p.handle_left_type = _l; _p.handle_right_type = _r
_sp.order_u = 0
_sp.order_v = 0
_sp.use_cyclic_u = True
cu_beziercircle.use_path = True
cu_beziercircle.use_path_clamp = True
cu_beziercircle.fill_mode = 'FULL'

# ---- objects
ob_cube = bpy.data.objects.new('Cube', me_cube)
ob_camera = bpy.data.objects.new('Camera', cam_camera)
ob_circle = bpy.data.objects.new('Circle', me_circle)
ob_circle_001 = bpy.data.objects.new('Circle.001', me_circle_001)
ob_circle_002 = bpy.data.objects.new('Circle.002', me_circle_002)
ob_plane = bpy.data.objects.new('Plane', me_plane)
ob_beziercircle = bpy.data.objects.new('BezierCircle', cu_beziercircle)
ob_area = bpy.data.objects.new('Area', light_area)
ob_cube_003 = bpy.data.objects.new('Cube.003', me_cube_004)
ob_area_002 = bpy.data.objects.new('Area.002', light_area_002)
ob_area_001 = bpy.data.objects.new('Area.001', light_area_004)

# ---- transforms, parenting, visibility, modifiers, constraints
ob_cube.location = (0.0, 0.0, 0.03952)
ob_cube.scale = (1.0, 1.0, 0.06905)
ob_cube.lock_rotations_4d = False
ob_cube.empty_display_type = 'ARROWS'
ob_cube.lineart.crease_threshold = 0.0
ob_camera.location = (7.211, -6.77, 5.39)
ob_camera.rotation_euler = (1.109, 0.0, 0.8149)
ob_camera.lock_rotations_4d = False
ob_camera.empty_display_type = 'ARROWS'
ob_camera.color = (0.0, 0.0, 0.0, 0.0)
ob_camera.display_type = 'WIRE'
ob_camera.lineart.crease_threshold = 0.0
ob_circle.location = (-0.2071, -1.006, 0.0)
ob_circle.rotation_euler = (1.571, -0.0, 0.0)
ob_circle.scale = (0.2728, 0.2728, 0.2728)
ob_circle.lineart.crease_threshold = 0.0
ob_circle_001.location = (-0.2071, 1.089, 0.0)
ob_circle_001.rotation_euler = (1.571, -0.0, 0.0)
ob_circle_001.scale = (0.2728, 0.2728, 0.2728)
ob_circle_001.lineart.crease_threshold = 0.0
ob_circle_002.location = (0.9973, 0.0, 0.0)
ob_circle_002.rotation_euler = (1.571, -0.0, 0.0)
ob_circle_002.scale = (0.2728, 0.2728, 0.2728)
ob_circle_002.lineart.crease_threshold = 0.0
ob_plane.location = (0.0, 0.0, 0.08836)
ob_plane.scale = (0.373, 0.6251, 0.6251)
ob_plane.lineart.crease_threshold = 0.0
ob_beziercircle.location = (0.0, 0.0, -1.0)
ob_beziercircle.scale = (0.01797, 0.01797, 0.01797)
ob_beziercircle.lineart.crease_threshold = 0.0
ob_area.location = (0.4929, -1.535, 2.748)
ob_area.rotation_euler = (0.0, 0.9706, -0.8364)
ob_area.lineart.crease_threshold = 0.0
ob_cube_003.location = (0.0, 0.0, 0.6785)
ob_cube_003.scale = (1.0, 1.0, 0.5745)
ob_cube_003.lineart.crease_threshold = 0.0
ob_area_002.location = (0.0, 0.0, 2.872)
ob_area_002.scale = (2.895, 2.895, 2.895)
ob_area_002.lineart.crease_threshold = 0.0
ob_area_001.location = (3.049, 0.1546, 2.748)
ob_area_001.rotation_euler = (0.0, 0.9706, -0.1038)
ob_area_001.lineart.crease_threshold = 0.0

# ---- collection membership
col_collection.objects.link(ob_cube)
col_collection.objects.link(ob_camera)
col_collection.objects.link(ob_circle)
col_collection.objects.link(ob_circle_001)
col_collection.objects.link(ob_circle_002)
col_collection.objects.link(ob_plane)
col_collection.objects.link(ob_beziercircle)
col_collection.objects.link(ob_area)
col_collection.objects.link(ob_cube_003)
col_collection.objects.link(ob_area_002)
col_collection.objects.link(ob_area_001)

# ---- scene / render settings (as saved in the file)
scene.camera = ob_camera
scene.frame_start = 1; scene.frame_end = 60; scene.frame_set(1)
scene.render.engine = 'CYCLES'
scene.render.fps = 30
scene.cycles.use_denoising = False
scene.cycles.samples = 128
scene.cycles.sampling_pattern = 'TABULATED_SOBOL'
scene.cycles.use_adaptive_sampling = False
scene.cycles.use_light_tree = False
scene.view_settings.view_transform = 'Filmic'
bpy.context.view_layer.update()
